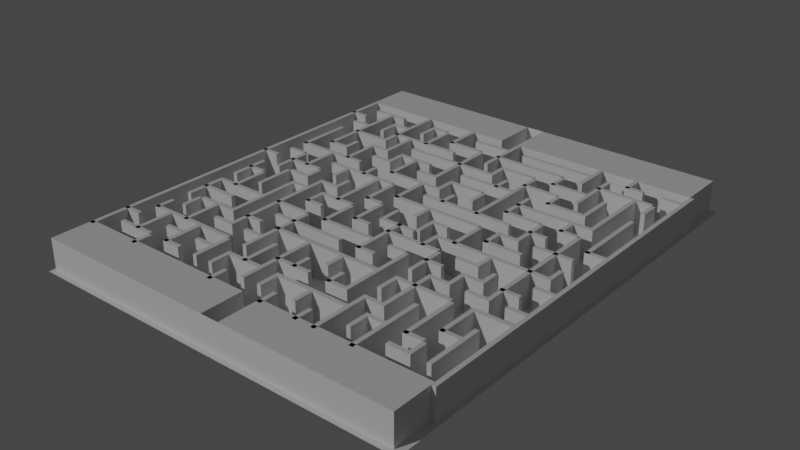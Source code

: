 # Source: maze.blend  (saved by Blender 3.2.14; exported with 4.5.12 LTS)
import bpy
from mathutils import Matrix  # noqa: F401  (used for matrix-valued properties, if any)

bpy.ops.wm.read_factory_settings(use_empty=True)
scene = bpy.context.scene
scene.name = 'Scene'

# ---- node groups
ng_auto_smooth = bpy.data.node_groups.new('Auto Smooth', 'GeometryNodeTree')
_s = ng_auto_smooth.interface.new_socket(name='Geometry', in_out='OUTPUT', socket_type='NodeSocketGeometry')
_s = ng_auto_smooth.interface.new_socket(name='Geometry', in_out='INPUT', socket_type='NodeSocketGeometry')
_s = ng_auto_smooth.interface.new_socket(name='Angle', in_out='INPUT', socket_type='NodeSocketFloat')
_s.subtype = 'ANGLE'
_s.min_value = 0.0
_s.max_value = 3.142
ng_auto_smooth.is_modifier = True
_N = ng_auto_smooth.nodes; _L = ng_auto_smooth.links
n0 = _N.new('NodeGroupOutput'); n0.name = 'Group Output'; n0.location = (480, -100)
n1 = _N.new('NodeGroupInput'); n1.name = 'Group Input'; n1.location = (-420, -300)
n2 = _N.new('NodeGroupInput'); n2.name = 'Group Input.001'; n2.location = (-60, -100)
n3 = _N.new('GeometryNodeSetShadeSmooth'); n3.name = 'Set Shade Smooth'; n3.location = (120, -100)
n3.domain = 'EDGE'
n4 = _N.new('GeometryNodeSetShadeSmooth'); n4.name = 'Set Shade Smooth.001'; n4.location = (300, -100)
n5 = _N.new('GeometryNodeInputMeshEdgeAngle'); n5.name = 'Edge Angle'; n5.location = (-420, -220)
n6 = _N.new('GeometryNodeInputEdgeSmooth'); n6.name = 'Is Edge Smooth'; n6.location = (-60, -160)
n7 = _N.new('GeometryNodeInputShadeSmooth'); n7.name = 'Is Face Smooth'; n7.location = (-240, -340)
n8 = _N.new('FunctionNodeBooleanMath'); n8.name = 'Boolean Math'; n8.location = (-60, -220)
n9 = _N.new('FunctionNodeCompare'); n9.name = 'Compare'; n9.location = (-240, -180)
n9.operation = 'LESS_EQUAL'
_L.new(n5.outputs[0], n9.inputs[0])
_L.new(n4.outputs[0], n0.inputs[0])
_L.new(n1.outputs[1], n9.inputs[1])
_L.new(n9.outputs[0], n8.inputs[0])
_L.new(n7.outputs[0], n8.inputs[1])
_L.new(n2.outputs[0], n3.inputs[0])
_L.new(n6.outputs[0], n3.inputs[1])
_L.new(n3.outputs[0], n4.inputs[0])
_L.new(n8.outputs[0], n3.inputs[2])
n0.is_active_output = True

# ---- world
world_world = bpy.data.worlds.new('World'); scene.world = world_world
world_world.use_nodes = True; world_world.node_tree.nodes.clear()
_N = world_world.node_tree.nodes; _L = world_world.node_tree.links
n0 = _N.new('ShaderNodeOutputWorld'); n0.name = 'World Output'; n0.location = (300, 300)
n1 = _N.new('ShaderNodeBackground'); n1.name = 'Background'; n1.location = (10, 300)
n1.inputs[0].default_value = (0.05088, 0.05088, 0.05088, 1.0)
_L.new(n1.outputs[0], n0.inputs[0])
n0.is_active_output = True
world_world.color = (0.05088, 0.05088, 0.05088)
world_world.use_sun_shadow = False
world_world.sun_shadow_jitter_overblur = 0.0

# ---- lights
light_sun = bpy.data.lights.new('Sun', 'SUN')
light_sun.transmission_factor = 0.0
light_sun.energy = 1.0
light_sun.shadow_soft_size = 0.125

# ---- meshes
me_mesh_1329 = bpy.data.meshes.new('Mesh.1329')
me_mesh_1329.from_pydata([(-0.03166, 0.001082, 1.836e-08), (-0.03267, 0.001082, 1.836e-08), (-0.03166, -0.007947, 1.836e-08), (-0.03267, -0.007947, 1.836e-08), (-0.04522, 0.04723, 1.836e-08), (-0.04522, 0.04622, 1.836e-08), (-0.00458, 0.04723, 1.836e-08), (-0.00458, 0.04622, 1.836e-08), (-6.405e-05, 0.04723, 1.836e-08), (-6.405e-05, 0.04622, 1.836e-08), (0.04509, 0.04723, 1.836e-08), (0.04509, 0.04622, 1.836e-08), (-0.0407, 0.04271, 1.836e-08), (-0.0407, 0.0417, 1.836e-08), (-0.03167, 0.04271, 1.836e-08), (-0.03167, 0.0417, 1.836e-08), (-0.02264, 0.04271, 1.836e-08), (-0.02264, 0.0417, 1.836e-08), (-0.01813, 0.04271, 1.836e-08), (-0.01813, 0.0417, 1.836e-08), (-0.009095, 0.04271, 1.836e-08), (-0.009095, 0.0417, 1.836e-08), (-6.405e-05, 0.04271, 1.836e-08), (-6.405e-05, 0.0417, 1.836e-08), (0.004452, 0.04271, 1.836e-08), (0.004452, 0.0417, 1.836e-08), (0.02251, 0.04271, 1.836e-08), (0.02251, 0.0417, 1.836e-08), (0.03155, 0.04271, 1.836e-08), (0.03155, 0.0417, 1.836e-08), (0.03606, 0.04271, 1.836e-08), (0.03606, 0.0417, 1.836e-08), (0.04058, 0.04271, 1.836e-08), (0.04058, 0.0417, 1.836e-08), (0.04509, 0.04271, 1.836e-08), (0.04509, 0.0417, 1.836e-08), (-0.04522, 0.0382, 1.836e-08), (-0.04522, 0.03719, 1.836e-08), (-0.0407, 0.0382, 1.836e-08), (-0.0407, 0.03719, 1.836e-08), (-0.03167, 0.0382, 1.836e-08), (-0.03167, 0.03719, 1.836e-08), (-0.02716, 0.0382, 1.836e-08), (-0.02716, 0.03719, 1.836e-08), (-0.01361, 0.0382, 1.836e-08), (-0.01361, 0.03719, 1.836e-08), (-0.00458, 0.0382, 1.836e-08), (-0.00458, 0.03719, 1.836e-08), (-6.405e-05, 0.0382, 1.836e-08), (-6.405e-05, 0.03719, 1.836e-08), (0.018, 0.0382, 1.836e-08), (0.018, 0.03719, 1.836e-08), (0.02703, 0.0382, 1.836e-08), (0.02703, 0.03719, 1.836e-08), (0.04058, 0.0382, 1.836e-08), (0.04058, 0.03719, 1.836e-08), (-0.0407, 0.03368, 1.836e-08), (-0.0407, 0.03267, 1.836e-08), (-0.03619, 0.03368, 1.836e-08), (-0.03619, 0.03267, 1.836e-08), (-0.02716, 0.03368, 1.836e-08), (-0.02716, 0.03267, 1.836e-08), (-0.009095, 0.03368, 1.836e-08), (-0.009095, 0.03267, 1.836e-08), (0.004452, 0.03368, 1.836e-08), (0.004452, 0.03267, 1.836e-08), (0.01348, 0.03368, 1.836e-08), (0.01348, 0.03267, 1.836e-08), (0.018, 0.03368, 1.836e-08), (0.018, 0.03267, 1.836e-08), (0.02703, 0.03368, 1.836e-08), (0.02703, 0.03267, 1.836e-08), (-0.03619, 0.02917, 1.836e-08), (-0.03619, 0.02816, 1.836e-08), (-0.02716, 0.02917, 1.836e-08), (-0.02716, 0.02816, 1.836e-08), (-0.01813, 0.02917, 1.836e-08), (-0.01813, 0.02816, 1.836e-08), (0.004452, 0.02917, 1.836e-08), (0.004452, 0.02816, 1.836e-08), (0.01348, 0.02917, 1.836e-08), (0.01348, 0.02816, 1.836e-08), (0.02251, 0.02917, 1.836e-08), (0.02251, 0.02816, 1.836e-08), (-0.02716, 0.02466, 1.836e-08), (-0.02716, 0.02365, 1.836e-08), (-0.02264, 0.02466, 1.836e-08), (-0.02264, 0.02365, 1.836e-08), (-0.01813, 0.02466, 1.836e-08), (-0.01813, 0.02365, 1.836e-08), (-0.009095, 0.02466, 1.836e-08), (-0.009095, 0.02365, 1.836e-08), (-6.405e-05, 0.02466, 1.836e-08), (-6.405e-05, 0.02365, 1.836e-08), (0.01348, 0.02466, 1.836e-08), (0.01348, 0.02365, 1.836e-08), (0.02251, 0.02466, 1.836e-08), (0.02251, 0.02365, 1.836e-08), (0.03155, 0.02466, 1.836e-08), (0.03155, 0.02365, 1.836e-08), (-0.03619, 0.02014, 1.836e-08), (-0.03619, 0.01913, 1.836e-08), (-0.03167, 0.02014, 1.836e-08), (-0.03167, 0.01913, 1.836e-08), (-0.02264, 0.02014, 1.836e-08), (-0.02264, 0.01913, 1.836e-08), (-0.01813, 0.02014, 1.836e-08), (-0.01813, 0.01913, 1.836e-08), (-0.009095, 0.02014, 1.836e-08), (-0.009095, 0.01913, 1.836e-08), (-0.00458, 0.02014, 1.836e-08), (-0.00458, 0.01913, 1.836e-08), (-6.405e-05, 0.02014, 1.836e-08), (-6.405e-05, 0.01913, 1.836e-08), (0.008967, 0.02014, 1.836e-08), (0.008967, 0.01913, 1.836e-08), (0.018, 0.02014, 1.836e-08), (0.018, 0.01913, 1.836e-08), (0.03606, 0.02014, 1.836e-08), (0.03606, 0.01913, 1.836e-08), (-0.0407, 0.01563, 1.836e-08), (-0.0407, 0.01462, 1.836e-08), (-0.02264, 0.01563, 1.836e-08), (-0.02264, 0.01462, 1.836e-08), (-0.01361, 0.01563, 1.836e-08), (-0.01361, 0.01462, 1.836e-08), (-6.405e-05, 0.01563, 1.836e-08), (-6.405e-05, 0.01462, 1.836e-08), (0.018, 0.01563, 1.836e-08), (0.018, 0.01462, 1.836e-08), (0.02703, 0.01563, 1.836e-08), (0.02703, 0.01462, 1.836e-08), (0.03155, 0.01563, 1.836e-08), (0.03155, 0.01462, 1.836e-08), (0.03606, 0.01563, 1.836e-08), (0.03606, 0.01462, 1.836e-08), (-0.0407, 0.01111, 1.836e-08), (-0.0407, 0.0101, 1.836e-08), (-0.03619, 0.01111, 1.836e-08), (-0.03619, 0.0101, 1.836e-08), (-0.02716, 0.01111, 1.836e-08), (-0.02716, 0.0101, 1.836e-08), (-0.009095, 0.01111, 1.836e-08), (-0.009095, 0.0101, 1.836e-08), (-6.405e-05, 0.01111, 1.836e-08), (-6.405e-05, 0.0101, 1.836e-08), (0.02251, 0.01111, 1.836e-08), (0.02251, 0.0101, 1.836e-08), (0.02703, 0.01111, 1.836e-08), (0.02703, 0.0101, 1.836e-08), (0.03155, 0.01111, 1.836e-08), (0.03155, 0.0101, 1.836e-08), (0.04058, 0.01111, 1.836e-08), (0.04058, 0.0101, 1.836e-08), (0.04509, 0.01111, 1.836e-08), (0.04509, 0.0101, 1.836e-08), (-0.04522, 0.006597, 1.836e-08), (-0.04522, 0.005587, 1.836e-08), (-0.0407, 0.006597, 1.836e-08), (-0.0407, 0.005587, 1.836e-08), (-0.03619, 0.006597, 1.836e-08), (-0.03619, 0.005587, 1.836e-08), (-0.02716, 0.006597, 1.836e-08), (-0.02716, 0.005587, 1.836e-08), (-0.00458, 0.006597, 1.836e-08), (-0.00458, 0.005587, 1.836e-08), (0.018, 0.006597, 1.836e-08), (0.018, 0.005587, 1.836e-08), (0.02251, 0.006597, 1.836e-08), (0.02251, 0.005587, 1.836e-08), (0.02703, 0.006597, 1.836e-08), (0.02703, 0.005587, 1.836e-08), (0.03155, 0.006597, 1.836e-08), (0.03155, 0.005587, 1.836e-08), (0.04058, 0.006597, 1.836e-08), (0.04058, 0.005587, 1.836e-08), (-0.03167, 0.002082, 1.836e-08), (-0.03167, 0.001072, 1.836e-08), (-0.02716, 0.002082, 1.836e-08), (-0.02716, 0.001072, 1.836e-08), (-0.02264, 0.002082, 1.836e-08), (-0.02264, 0.001072, 1.836e-08), (-0.01813, 0.002082, 1.836e-08), (-0.01813, 0.001072, 1.836e-08), (-0.009095, 0.002082, 1.836e-08), (-0.009095, 0.001072, 1.836e-08), (-0.00458, 0.002082, 1.836e-08), (-0.00458, 0.001072, 1.836e-08), (0.008967, 0.002082, 1.836e-08), (0.008967, 0.001072, 1.836e-08), (0.01348, 0.002082, 1.836e-08), (0.01348, 0.001072, 1.836e-08), (0.02251, 0.002082, 1.836e-08), (0.02251, 0.001072, 1.836e-08), (0.03155, 0.002082, 1.836e-08), (0.03155, 0.001072, 1.836e-08), (-0.0407, -0.002433, 1.836e-08), (-0.0407, -0.003443, 1.836e-08), (-0.03619, -0.002433, 1.836e-08), (-0.03619, -0.003443, 1.836e-08), (-0.02716, -0.002433, 1.836e-08), (-0.02716, -0.003443, 1.836e-08), (-0.02264, -0.002433, 1.836e-08), (-0.02264, -0.003443, 1.836e-08), (-0.01813, -0.002433, 1.836e-08), (-0.01813, -0.003443, 1.836e-08), (-0.009095, -0.002433, 1.836e-08), (-0.009095, -0.003443, 1.836e-08), (-6.405e-05, -0.003423, 1.836e-08), (-6.405e-05, -0.004433, 1.836e-08), (0.008967, -0.003423, 1.836e-08), (0.008967, -0.004433, 1.836e-08), (0.01348, -0.002433, 1.836e-08), (0.01348, -0.003443, 1.836e-08), (0.04058, -0.002433, 1.836e-08), (0.04058, -0.003443, 1.836e-08), (-0.01813, -0.006947, 1.836e-08), (-0.01813, -0.007957, 1.836e-08), (-0.01361, -0.006947, 1.836e-08), (-0.01361, -0.007957, 1.836e-08), (-0.00458, -0.006947, 1.836e-08), (-0.00458, -0.007957, 1.836e-08), (-6.405e-05, -0.006947, 1.836e-08), (-6.405e-05, -0.007957, 1.836e-08), (0.004452, -0.006947, 1.836e-08), (0.004452, -0.007957, 1.836e-08), (0.018, -0.006947, 1.836e-08), (0.018, -0.007957, 1.836e-08), (0.02251, -0.006947, 1.836e-08), (0.02251, -0.007957, 1.836e-08), (0.02703, -0.006947, 1.836e-08), (0.02703, -0.007957, 1.836e-08), (0.04058, -0.006947, 1.836e-08), (0.04058, -0.007957, 1.836e-08), (0.04509, -0.006947, 1.836e-08), (0.04509, -0.007957, 1.836e-08), (-0.0407, -0.01146, 1.836e-08), (-0.0407, -0.01247, 1.836e-08), (-0.02716, -0.01146, 1.836e-08), (-0.02716, -0.01247, 1.836e-08), (-0.02264, -0.01146, 1.836e-08), (-0.02264, -0.01247, 1.836e-08), (-0.01361, -0.01146, 1.836e-08), (-0.01361, -0.01247, 1.836e-08), (-0.009095, -0.01146, 1.836e-08), (-0.009095, -0.01247, 1.836e-08), (0.004452, -0.01146, 1.836e-08), (0.004452, -0.01247, 1.836e-08), (0.008967, -0.01146, 1.836e-08), (0.008967, -0.01247, 1.836e-08), (0.01348, -0.01146, 1.836e-08), (0.01348, -0.01247, 1.836e-08), (0.018, -0.01146, 1.836e-08), (0.018, -0.01247, 1.836e-08), (0.02251, -0.01146, 1.836e-08), (0.02251, -0.01247, 1.836e-08), (0.02703, -0.01146, 1.836e-08), (0.02703, -0.01247, 1.836e-08), (0.03155, -0.01146, 1.836e-08), (0.03155, -0.01247, 1.836e-08), (0.03606, -0.01146, 1.836e-08), (0.03606, -0.01247, 1.836e-08), (0.04058, -0.01146, 1.836e-08), (0.04058, -0.01247, 1.836e-08), (-0.0407, -0.01598, 1.836e-08), (-0.0407, -0.01699, 1.836e-08), (-0.03167, -0.01598, 1.836e-08), (-0.03167, -0.01699, 1.836e-08), (-0.01813, -0.01598, 1.836e-08), (-0.01813, -0.01699, 1.836e-08), (-6.405e-05, -0.01598, 1.836e-08), (-6.405e-05, -0.01699, 1.836e-08), (0.004452, -0.01598, 1.836e-08), (0.004452, -0.01699, 1.836e-08), (0.008967, -0.01598, 1.836e-08), (0.008967, -0.01699, 1.836e-08), (0.02251, -0.01598, 1.836e-08), (0.02251, -0.01699, 1.836e-08), (0.02703, -0.01598, 1.836e-08), (0.02703, -0.01699, 1.836e-08), (0.03155, -0.01598, 1.836e-08), (0.03155, -0.01699, 1.836e-08), (0.03606, -0.01598, 1.836e-08), (0.03606, -0.01699, 1.836e-08), (0.04058, -0.01598, 1.836e-08), (0.04058, -0.01699, 1.836e-08), (0.04509, -0.01598, 1.836e-08), (0.04509, -0.01699, 1.836e-08), (-0.03619, -0.02049, 1.836e-08), (-0.03619, -0.0215, 1.836e-08), (-0.02716, -0.02049, 1.836e-08), (-0.02716, -0.0215, 1.836e-08), (-0.02264, -0.02049, 1.836e-08), (-0.02264, -0.0215, 1.836e-08), (-0.01813, -0.02049, 1.836e-08), (-0.01813, -0.0215, 1.836e-08), (-0.01361, -0.02049, 1.836e-08), (-0.01361, -0.0215, 1.836e-08), (0.01348, -0.02049, 1.836e-08), (0.01348, -0.0215, 1.836e-08), (0.018, -0.02049, 1.836e-08), (0.018, -0.0215, 1.836e-08), (0.03155, -0.02049, 1.836e-08), (0.03155, -0.0215, 1.836e-08), (0.03606, -0.02049, 1.836e-08), (0.03606, -0.0215, 1.836e-08), (0.04509, -0.02049, 1.836e-08), (0.04509, -0.0215, 1.836e-08), (-0.02716, -0.02501, 1.836e-08), (-0.02716, -0.02602, 1.836e-08), (-0.02264, -0.02501, 1.836e-08), (-0.02264, -0.02602, 1.836e-08), (-0.01813, -0.02501, 1.836e-08), (-0.01813, -0.02602, 1.836e-08), (-0.01361, -0.02501, 1.836e-08), (-0.01361, -0.02602, 1.836e-08), (-0.0407, -0.02952, 1.836e-08), (-0.0407, -0.03053, 1.836e-08), (-0.01813, -0.02952, 1.836e-08), (-0.01813, -0.03053, 1.836e-08), (-0.00458, -0.02952, 1.836e-08), (-0.00458, -0.03053, 1.836e-08), (0.004452, -0.02952, 1.836e-08), (0.004452, -0.03053, 1.836e-08), (0.008967, -0.02952, 1.836e-08), (0.008967, -0.03053, 1.836e-08), (0.01348, -0.02952, 1.836e-08), (0.01348, -0.03053, 1.836e-08), (0.018, -0.02952, 1.836e-08), (0.018, -0.03053, 1.836e-08), (0.02251, -0.02952, 1.836e-08), (0.02251, -0.03053, 1.836e-08), (0.03606, -0.02952, 1.836e-08), (0.03606, -0.03053, 1.836e-08), (0.04058, -0.02952, 1.836e-08), (0.04058, -0.03053, 1.836e-08), (-0.04522, -0.03404, 1.836e-08), (-0.04522, -0.03505, 1.836e-08), (-0.0407, -0.03404, 1.836e-08), (-0.0407, -0.03505, 1.836e-08), (-0.03167, -0.03404, 1.836e-08), (-0.03167, -0.03505, 1.836e-08), (-0.02716, -0.03404, 1.836e-08), (-0.02716, -0.03505, 1.836e-08), (-0.02264, -0.03404, 1.836e-08), (-0.02264, -0.03505, 1.836e-08), (-0.01813, -0.03404, 1.836e-08), (-0.01813, -0.03505, 1.836e-08), (-0.01361, -0.03404, 1.836e-08), (-0.01361, -0.03505, 1.836e-08), (-0.00458, -0.03404, 1.836e-08), (-0.00458, -0.03505, 1.836e-08), (-6.405e-05, -0.03404, 1.836e-08), (-6.405e-05, -0.03505, 1.836e-08), (0.018, -0.03404, 1.836e-08), (0.018, -0.03505, 1.836e-08), (0.02251, -0.03404, 1.836e-08), (0.02251, -0.03505, 1.836e-08), (0.02703, -0.03404, 1.836e-08), (0.02703, -0.03505, 1.836e-08), (0.03155, -0.03404, 1.836e-08), (0.03155, -0.03505, 1.836e-08), (0.03606, -0.03404, 1.836e-08), (0.03606, -0.03505, 1.836e-08), (-0.0407, -0.03855, 1.836e-08), (-0.0407, -0.03956, 1.836e-08), (-0.03167, -0.03855, 1.836e-08), (-0.03167, -0.03956, 1.836e-08), (-0.02716, -0.03855, 1.836e-08), (-0.02716, -0.03956, 1.836e-08), (-0.02264, -0.03855, 1.836e-08), (-0.02264, -0.03956, 1.836e-08), (0.03155, -0.03855, 1.836e-08), (0.03155, -0.03956, 1.836e-08), (0.03606, -0.03855, 1.836e-08), (0.03606, -0.03956, 1.836e-08), (-0.04522, -0.04306, 1.836e-08), (-0.04522, -0.04407, 1.836e-08), (-6.405e-05, -0.04306, 1.836e-08), (-6.405e-05, -0.04407, 1.836e-08), (0.004452, -0.04306, 1.836e-08), (0.004452, -0.04407, 1.836e-08), (0.04509, -0.04306, 1.836e-08), (0.04509, -0.04407, 1.836e-08), (-0.04422, 0.04623, 1.836e-08), (-0.04523, 0.04623, 1.836e-08), (-0.04422, -0.04406, 1.836e-08), (-0.04523, -0.04406, 1.836e-08), (-0.0397, 0.02817, 1.836e-08), (-0.04071, 0.02817, 1.836e-08), (-0.0397, 0.01463, 1.836e-08), (-0.04071, 0.01463, 1.836e-08), (-0.0397, 0.001082, 1.836e-08), (-0.04071, 0.001082, 1.836e-08), (-0.0397, -0.007947, 1.836e-08), (-0.04071, -0.007947, 1.836e-08), (-0.0397, -0.01246, 1.836e-08), (-0.04071, -0.01246, 1.836e-08), (-0.0397, -0.02149, 1.836e-08), (-0.04071, -0.02149, 1.836e-08), (-0.0397, -0.02601, 1.836e-08), (-0.04071, -0.02601, 1.836e-08), (-0.0397, -0.03052, 1.836e-08), (-0.04071, -0.03052, 1.836e-08), (-0.03519, 0.04171, 1.836e-08), (-0.0362, 0.04171, 1.836e-08), (-0.03519, 0.01914, 1.836e-08), (-0.0362, 0.01914, 1.836e-08), (-0.03519, 0.01011, 1.836e-08), (-0.0362, 0.01011, 1.836e-08), (-0.03519, 0.001082, 1.836e-08), (-0.0362, 0.001082, 1.836e-08), (-0.03519, -0.003433, 1.836e-08), (-0.0362, -0.003433, 1.836e-08), (-0.03519, -0.01246, 1.836e-08), (-0.0362, -0.01246, 1.836e-08), (-0.03618, -0.02149, 1.836e-08), (-0.03719, -0.02149, 1.836e-08), (-0.03618, -0.02601, 1.836e-08), (-0.03719, -0.02601, 1.836e-08), (-0.03519, -0.03052, 1.836e-08), (-0.0362, -0.03052, 1.836e-08), (-0.03519, -0.03955, 1.836e-08), (-0.0362, -0.03955, 1.836e-08), (-0.03067, 0.0372, 1.836e-08), (-0.03168, 0.0372, 1.836e-08), (-0.03067, 0.03268, 1.836e-08), (-0.03168, 0.03268, 1.836e-08), (-0.03067, 0.02366, 1.836e-08), (-0.03168, 0.02366, 1.836e-08), (-0.03067, 0.01914, 1.836e-08), (-0.03168, 0.01914, 1.836e-08), (-0.03067, 0.01463, 1.836e-08), (-0.03168, 0.01463, 1.836e-08), (-0.03067, 0.005597, 1.836e-08), (-0.03168, 0.005597, 1.836e-08), (-0.03067, -0.02149, 1.836e-08), (-0.03168, -0.02149, 1.836e-08), (-0.03067, -0.03052, 1.836e-08), (-0.03168, -0.03052, 1.836e-08), (-0.03067, -0.03955, 1.836e-08), (-0.03168, -0.03955, 1.836e-08), (-0.03067, -0.04406, 1.836e-08), (-0.03168, -0.04406, 1.836e-08), (-0.02616, 0.04623, 1.836e-08), (-0.02717, 0.04623, 1.836e-08), (-0.02616, 0.02817, 1.836e-08), (-0.02717, 0.02817, 1.836e-08), (-0.02616, 0.02366, 1.836e-08), (-0.02717, 0.02366, 1.836e-08), (-0.02616, 0.01463, 1.836e-08), (-0.02717, 0.01463, 1.836e-08), (-0.02616, 0.005597, 1.836e-08), (-0.02717, 0.005597, 1.836e-08), (-0.02616, 0.001082, 1.836e-08), (-0.02717, 0.001082, 1.836e-08), (-0.02616, -0.003433, 1.836e-08), (-0.02717, -0.003433, 1.836e-08), (-0.02616, -0.02149, 1.836e-08), (-0.02717, -0.02149, 1.836e-08), (-0.02616, -0.03052, 1.836e-08), (-0.02717, -0.03052, 1.836e-08), (-0.02616, -0.03955, 1.836e-08), (-0.02717, -0.03955, 1.836e-08), (-0.02164, 0.04171, 1.836e-08), (-0.02265, 0.04171, 1.836e-08), (-0.02164, 0.0372, 1.836e-08), (-0.02265, 0.0372, 1.836e-08), (-0.02164, 0.03268, 1.836e-08), (-0.02265, 0.03268, 1.836e-08), (-0.02164, 0.02366, 1.836e-08), (-0.02265, 0.02366, 1.836e-08), (-0.02164, 0.01011, 1.836e-08), (-0.02265, 0.01011, 1.836e-08), (-0.02164, 0.005597, 1.836e-08), (-0.02265, 0.005597, 1.836e-08), (-0.02164, 0.001082, 1.836e-08), (-0.02265, 0.001082, 1.836e-08), (-0.02164, -0.02601, 1.836e-08), (-0.02265, -0.02601, 1.836e-08), (-0.01713, 0.04171, 1.836e-08), (-0.01814, 0.04171, 1.836e-08), (-0.01713, 0.03268, 1.836e-08), (-0.01814, 0.03268, 1.836e-08), (-0.01713, 0.02366, 1.836e-08), (-0.01814, 0.02366, 1.836e-08), (-0.01713, 0.01914, 1.836e-08), (-0.01814, 0.01914, 1.836e-08), (-0.01713, 0.01463, 1.836e-08), (-0.01814, 0.01463, 1.836e-08), (-0.01713, 0.01011, 1.836e-08), (-0.01814, 0.01011, 1.836e-08), (-0.01713, 0.005597, 1.836e-08), (-0.01814, 0.005597, 1.836e-08), (-0.01713, 0.001082, 1.836e-08), (-0.01814, 0.001082, 1.836e-08), (-0.01713, -0.003433, 1.836e-08), (-0.01814, -0.003433, 1.836e-08), (-0.01713, -0.007947, 1.836e-08), (-0.01814, -0.007947, 1.836e-08), (-0.01713, -0.03052, 1.836e-08), (-0.01814, -0.03052, 1.836e-08), (-0.01713, -0.03955, 1.836e-08), (-0.01814, -0.03955, 1.836e-08), (-0.01261, 0.04623, 1.836e-08), (-0.01362, 0.04623, 1.836e-08), (-0.01261, 0.0372, 1.836e-08), (-0.01362, 0.0372, 1.836e-08), (-0.01261, 0.02366, 1.836e-08), (-0.01362, 0.02366, 1.836e-08), (-0.01261, 0.01463, 1.836e-08), (-0.01362, 0.01463, 1.836e-08), (-0.01261, 0.01011, 1.836e-08), (-0.01362, 0.01011, 1.836e-08), (-0.01261, -0.003433, 1.836e-08), (-0.01362, -0.003433, 1.836e-08), (-0.01261, -0.01246, 1.836e-08), (-0.01362, -0.01246, 1.836e-08), (-0.01261, -0.03052, 1.836e-08), (-0.01362, -0.03052, 1.836e-08), (-0.01261, -0.03504, 1.836e-08), (-0.01362, -0.03504, 1.836e-08), (-0.01261, -0.03955, 1.836e-08), (-0.01362, -0.03955, 1.836e-08), (-0.008095, 0.01011, 1.836e-08), (-0.009105, 0.01011, 1.836e-08), (-0.008095, 0.001082, 1.836e-08), (-0.009105, 0.001082, 1.836e-08), (-0.008095, -0.003433, 1.836e-08), (-0.009105, -0.003433, 1.836e-08), (-0.008095, -0.01246, 1.836e-08), (-0.009105, -0.01246, 1.836e-08), (-0.008095, -0.02601, 1.836e-08), (-0.009105, -0.02601, 1.836e-08), (-0.008095, -0.03504, 1.836e-08), (-0.009105, -0.03504, 1.836e-08), (-0.008095, -0.03955, 1.836e-08), (-0.009105, -0.03955, 1.836e-08), (-0.008095, -0.04406, 1.836e-08), (-0.009105, -0.04406, 1.836e-08), (-0.00358, 0.0372, 1.836e-08), (-0.00459, 0.0372, 1.836e-08), (-0.00358, 0.01914, 1.836e-08), (-0.00459, 0.01914, 1.836e-08), (-0.00358, 0.01463, 1.836e-08), (-0.00459, 0.01463, 1.836e-08), (-0.00358, 0.005597, 1.836e-08), (-0.00459, 0.005597, 1.836e-08), (-0.00358, 0.001082, 1.836e-08), (-0.00459, 0.001082, 1.836e-08), (-0.00358, -0.007947, 1.836e-08), (-0.00459, -0.007947, 1.836e-08), (-0.00358, -0.02149, 1.836e-08), (-0.00459, -0.02149, 1.836e-08), (-0.00358, -0.03955, 1.836e-08), (-0.00459, -0.03955, 1.836e-08), (0.0009359, 0.04623, 1.836e-08), (-7.405e-05, 0.04623, 1.836e-08), (0.0009359, 0.03268, 1.836e-08), (-7.405e-05, 0.03268, 1.836e-08), (0.0009359, 0.01914, 1.836e-08), (-7.405e-05, 0.01914, 1.836e-08), (0.0009359, 0.01463, 1.836e-08), (-7.405e-05, 0.01463, 1.836e-08), (0.0009359, 0.001082, 1.836e-08), (-7.405e-05, 0.001082, 1.836e-08), (0.0009359, -0.003433, 1.836e-08), (-7.405e-05, -0.003433, 1.836e-08), (0.0009359, -0.02601, 1.836e-08), (-7.405e-05, -0.02601, 1.836e-08), (0.0009359, -0.03052, 1.836e-08), (-7.405e-05, -0.03052, 1.836e-08), (0.0009359, -0.03504, 1.836e-08), (-7.405e-05, -0.03504, 1.836e-08), (0.0009359, -0.03955, 1.836e-08), (-7.405e-05, -0.03955, 1.836e-08), (0.005452, 0.03268, 1.836e-08), (0.004442, 0.03268, 1.836e-08), (0.005452, 0.02817, 1.836e-08), (0.004442, 0.02817, 1.836e-08), (0.005452, 0.01463, 1.836e-08), (0.004442, 0.01463, 1.836e-08), (0.005452, 0.01011, 1.836e-08), (0.004442, 0.01011, 1.836e-08), (0.005452, 0.005597, 1.836e-08), (0.004442, 0.005597, 1.836e-08), (0.005452, 0.001082, 1.836e-08), (0.004442, 0.001082, 1.836e-08), (0.005452, -0.003433, 1.836e-08), (0.004442, -0.003433, 1.836e-08), (0.005452, -0.01698, 1.836e-08), (0.004442, -0.01698, 1.836e-08), (0.005452, -0.02149, 1.836e-08), (0.004442, -0.02149, 1.836e-08), (0.005452, -0.02601, 1.836e-08), (0.004442, -0.02601, 1.836e-08), (0.005452, -0.03955, 1.836e-08), (0.004442, -0.03955, 1.836e-08), (0.005452, -0.04406, 1.836e-08), (0.004442, -0.04406, 1.836e-08), (0.009967, 0.02817, 1.836e-08), (0.008957, 0.02817, 1.836e-08), (0.009967, 0.02366, 1.836e-08), (0.008957, 0.02366, 1.836e-08), (0.009967, 0.01914, 1.836e-08), (0.008957, 0.01914, 1.836e-08), (0.009967, 0.01463, 1.836e-08), (0.008957, 0.01463, 1.836e-08), (0.009967, 0.001082, 1.836e-08), (0.008957, 0.001082, 1.836e-08), (0.009967, -0.003433, 1.836e-08), (0.008957, -0.003433, 1.836e-08), (0.009967, -0.02601, 1.836e-08), (0.008957, -0.02601, 1.836e-08), (0.009967, -0.03052, 1.836e-08), (0.008957, -0.03052, 1.836e-08), (0.009967, -0.03504, 1.836e-08), (0.008957, -0.03504, 1.836e-08), (0.009967, -0.03955, 1.836e-08), (0.008957, -0.03955, 1.836e-08), (0.01448, 0.03268, 1.836e-08), (0.01347, 0.03268, 1.836e-08), (0.01448, 0.01011, 1.836e-08), (0.01347, 0.01011, 1.836e-08), (0.01448, -0.003433, 1.836e-08), (0.01347, -0.003433, 1.836e-08), (0.01448, -0.007947, 1.836e-08), (0.01347, -0.007947, 1.836e-08), (0.01448, -0.01246, 1.836e-08), (0.01347, -0.01246, 1.836e-08), (0.01448, -0.03052, 1.836e-08), (0.01347, -0.03052, 1.836e-08), (0.01448, -0.03955, 1.836e-08), (0.01347, -0.03955, 1.836e-08), (0.01448, -0.04406, 1.836e-08), (0.01347, -0.04406, 1.836e-08), (0.019, 0.0372, 1.836e-08), (0.01799, 0.0372, 1.836e-08), (0.019, 0.03268, 1.836e-08), (0.01799, 0.03268, 1.836e-08), (0.019, 0.02366, 1.836e-08), (0.01799, 0.02366, 1.836e-08), (0.019, 0.01463, 1.836e-08), (0.01799, 0.01463, 1.836e-08), (0.019, 0.005597, 1.836e-08), (0.01799, 0.005597, 1.836e-08), (0.019, -0.003433, 1.836e-08), (0.01799, -0.003433, 1.836e-08), (0.019, -0.007947, 1.836e-08), (0.01799, -0.007947, 1.836e-08), (0.019, -0.01698, 1.836e-08), (0.01799, -0.01698, 1.836e-08), (0.019, -0.02149, 1.836e-08), (0.01799, -0.02149, 1.836e-08), (0.019, -0.02601, 1.836e-08), (0.01799, -0.02601, 1.836e-08), (0.019, -0.03052, 1.836e-08), (0.01799, -0.03052, 1.836e-08), (0.019, -0.04406, 1.836e-08), (0.01799, -0.04406, 1.836e-08), (0.02351, 0.04623, 1.836e-08), (0.0225, 0.04623, 1.836e-08), (0.02351, 0.0372, 1.836e-08), (0.0225, 0.0372, 1.836e-08), (0.02351, 0.02817, 1.836e-08), (0.0225, 0.02817, 1.836e-08), (0.02351, 0.02366, 1.836e-08), (0.0225, 0.02366, 1.836e-08), (0.02351, 0.005597, 1.836e-08), (0.0225, 0.005597, 1.836e-08), (0.02351, 0.001082, 1.836e-08), (0.0225, 0.001082, 1.836e-08), (0.02351, -0.01698, 1.836e-08), (0.0225, -0.01698, 1.836e-08), (0.02351, -0.03052, 1.836e-08), (0.0225, -0.03052, 1.836e-08), (0.02351, -0.03504, 1.836e-08), (0.0225, -0.03504, 1.836e-08), (0.02351, -0.03955, 1.836e-08), (0.0225, -0.03955, 1.836e-08), (0.02803, 0.04171, 1.836e-08), (0.02702, 0.04171, 1.836e-08), (0.02803, 0.02817, 1.836e-08), (0.02702, 0.02817, 1.836e-08), (0.02803, 0.01463, 1.836e-08), (0.02702, 0.01463, 1.836e-08), (0.02803, 0.005597, 1.836e-08), (0.02702, 0.005597, 1.836e-08), (0.02803, -0.003433, 1.836e-08), (0.02702, -0.003433, 1.836e-08), (0.02803, -0.007947, 1.836e-08), (0.02702, -0.007947, 1.836e-08), (0.02803, -0.01246, 1.836e-08), (0.02702, -0.01246, 1.836e-08), (0.02803, -0.01698, 1.836e-08), (0.02702, -0.01698, 1.836e-08), (0.02803, -0.02601, 1.836e-08), (0.02702, -0.02601, 1.836e-08), (0.02803, -0.04406, 1.836e-08), (0.02702, -0.04406, 1.836e-08), (0.03255, 0.04623, 1.836e-08), (0.03154, 0.04623, 1.836e-08), (0.03255, 0.04171, 1.836e-08), (0.03154, 0.04171, 1.836e-08), (0.03255, 0.03268, 1.836e-08), (0.03154, 0.03268, 1.836e-08), (0.03255, 0.02366, 1.836e-08), (0.03154, 0.02366, 1.836e-08), (0.03255, 0.01914, 1.836e-08), (0.03154, 0.01914, 1.836e-08), (0.03255, 0.01463, 1.836e-08), (0.03154, 0.01463, 1.836e-08), (0.03255, -0.007947, 1.836e-08), (0.03154, -0.007947, 1.836e-08), (0.03255, -0.01246, 1.836e-08), (0.03154, -0.01246, 1.836e-08), (0.03255, -0.02149, 1.836e-08), (0.03154, -0.02149, 1.836e-08), (0.03255, -0.03504, 1.836e-08), (0.03154, -0.03504, 1.836e-08), (0.03706, 0.0372, 1.836e-08), (0.03605, 0.0372, 1.836e-08), (0.03706, 0.01914, 1.836e-08), (0.03605, 0.01914, 1.836e-08), (0.03706, 0.01463, 1.836e-08), (0.03605, 0.01463, 1.836e-08), (0.03706, -0.01698, 1.836e-08), (0.03605, -0.01698, 1.836e-08), (0.03706, -0.02149, 1.836e-08), (0.03605, -0.02149, 1.836e-08), (0.03706, -0.03052, 1.836e-08), (0.03605, -0.03052, 1.836e-08), (0.03706, -0.03504, 1.836e-08), (0.03605, -0.03504, 1.836e-08), (0.03706, -0.03955, 1.836e-08), (0.03605, -0.03955, 1.836e-08), (0.04158, 0.0372, 1.836e-08), (0.04057, 0.0372, 1.836e-08), (0.04158, 0.03268, 1.836e-08), (0.04057, 0.03268, 1.836e-08), (0.04158, 0.02817, 1.836e-08), (0.04057, 0.02817, 1.836e-08), (0.04158, 0.01011, 1.836e-08), (0.04057, 0.01011, 1.836e-08), (0.04158, 0.001082, 1.836e-08), (0.04057, 0.001082, 1.836e-08), (0.04158, -0.003433, 1.836e-08), (0.04057, -0.003433, 1.836e-08), (0.04158, -0.02601, 1.836e-08), (0.04057, -0.02601, 1.836e-08), (0.04158, -0.03955, 1.836e-08), (0.04057, -0.03955, 1.836e-08), (0.04609, 0.04623, 1.836e-08), (0.04508, 0.04623, 1.836e-08), (0.04609, -0.04406, 1.836e-08), (0.04508, -0.04406, 1.836e-08), (-0.03267, 0.001082, 0.007436), (-0.03166, 0.001082, 0.007436), (-0.03267, -0.007947, 0.007436), (-0.03166, -0.007947, 0.007436), (-0.04522, 0.04622, 0.007436), (-0.04522, 0.04723, 0.007436), (-0.00458, 0.04622, 0.007436), (-0.00458, 0.04723, 0.007436), (-6.405e-05, 0.04622, 0.007436), (-6.405e-05, 0.04723, 0.007436), (0.04509, 0.04622, 0.007436), (0.04509, 0.04723, 0.007436), (-0.0407, 0.0417, 0.007436), (-0.0407, 0.04271, 0.007436), (-0.03167, 0.0417, 0.007436), (-0.03167, 0.04271, 0.007436), (-0.02264, 0.0417, 0.007436), (-0.02264, 0.04271, 0.007436), (-0.01813, 0.0417, 0.007436), (-0.01813, 0.04271, 0.007436), (-0.009095, 0.0417, 0.007436), (-0.009095, 0.04271, 0.007436), (-6.405e-05, 0.0417, 0.007436), (-6.405e-05, 0.04271, 0.007436), (0.004452, 0.0417, 0.007436), (0.004452, 0.04271, 0.007436), (0.02251, 0.0417, 0.007436), (0.02251, 0.04271, 0.007436), (0.03155, 0.0417, 0.007436), (0.03155, 0.04271, 0.007436), (0.03606, 0.0417, 0.007436), (0.03606, 0.04271, 0.007436), (0.04058, 0.0417, 0.007436), (0.04058, 0.04271, 0.007436), (0.04509, 0.0417, 0.007436), (0.04509, 0.04271, 0.007436), (-0.04522, 0.03719, 0.007436), (-0.04522, 0.0382, 0.007436), (-0.0407, 0.03719, 0.007436), (-0.0407, 0.0382, 0.007436), (-0.03167, 0.03719, 0.007436), (-0.03167, 0.0382, 0.007436), (-0.02716, 0.03719, 0.007436), (-0.02716, 0.0382, 0.007436), (-0.01361, 0.03719, 0.007436), (-0.01361, 0.0382, 0.007436), (-0.00458, 0.03719, 0.007436), (-0.00458, 0.0382, 0.007436), (-6.405e-05, 0.03719, 0.007436), (-6.405e-05, 0.0382, 0.007436), (0.018, 0.03719, 0.007436), (0.018, 0.0382, 0.007436), (0.02703, 0.03719, 0.007436), (0.02703, 0.0382, 0.007436), (0.04058, 0.03719, 0.007436), (0.04058, 0.0382, 0.007436), (-0.0407, 0.03267, 0.007436), (-0.0407, 0.03368, 0.007436), (-0.03619, 0.03267, 0.007436), (-0.03619, 0.03368, 0.007436), (-0.02716, 0.03267, 0.007436), (-0.02716, 0.03368, 0.007436), (-0.009095, 0.03267, 0.007436), (-0.009095, 0.03368, 0.007436), (0.004452, 0.03267, 0.007436), (0.004452, 0.03368, 0.007436), (0.01348, 0.03267, 0.007436), (0.01348, 0.03368, 0.007436), (0.018, 0.03267, 0.007436), (0.018, 0.03368, 0.007436), (0.02703, 0.03267, 0.007436), (0.02703, 0.03368, 0.007436), (-0.03619, 0.02816, 0.007436), (-0.03619, 0.02917, 0.007436), (-0.02716, 0.02816, 0.007436), (-0.02716, 0.02917, 0.007436), (-0.01813, 0.02816, 0.007436), (-0.01813, 0.02917, 0.007436), (0.004452, 0.02816, 0.007436), (0.004452, 0.02917, 0.007436), (0.01348, 0.02816, 0.007436), (0.01348, 0.02917, 0.007436), (0.02251, 0.02816, 0.007436), (0.02251, 0.02917, 0.007436), (-0.02716, 0.02365, 0.007436), (-0.02716, 0.02466, 0.007436), (-0.02264, 0.02365, 0.007436), (-0.02264, 0.02466, 0.007436), (-0.01813, 0.02365, 0.007436), (-0.01813, 0.02466, 0.007436), (-0.009095, 0.02365, 0.007436), (-0.009095, 0.02466, 0.007436), (-6.405e-05, 0.02365, 0.007436), (-6.405e-05, 0.02466, 0.007436), (0.01348, 0.02365, 0.007436), (0.01348, 0.02466, 0.007436), (0.02251, 0.02365, 0.007436), (0.02251, 0.02466, 0.007436), (0.03155, 0.02365, 0.007436), (0.03155, 0.02466, 0.007436), (-0.03619, 0.01913, 0.007436), (-0.03619, 0.02014, 0.007436), (-0.03167, 0.01913, 0.007436), (-0.03167, 0.02014, 0.007436), (-0.02264, 0.01913, 0.007436), (-0.02264, 0.02014, 0.007436), (-0.01813, 0.01913, 0.007436), (-0.01813, 0.02014, 0.007436), (-0.009095, 0.01913, 0.007436), (-0.009095, 0.02014, 0.007436), (-0.00458, 0.01913, 0.007436), (-0.00458, 0.02014, 0.007436), (-6.405e-05, 0.01913, 0.007436), (-6.405e-05, 0.02014, 0.007436), (0.008967, 0.01913, 0.007436), (0.008967, 0.02014, 0.007436), (0.018, 0.01913, 0.007436), (0.018, 0.02014, 0.007436), (0.03606, 0.01913, 0.007436), (0.03606, 0.02014, 0.007436), (-0.0407, 0.01462, 0.007436), (-0.0407, 0.01563, 0.007436), (-0.02264, 0.01462, 0.007436), (-0.02264, 0.01563, 0.007436), (-0.01361, 0.01462, 0.007436), (-0.01361, 0.01563, 0.007436), (-6.405e-05, 0.01462, 0.007436), (-6.405e-05, 0.01563, 0.007436), (0.018, 0.01462, 0.007436), (0.018, 0.01563, 0.007436), (0.02703, 0.01462, 0.007436), (0.02703, 0.01563, 0.007436), (0.03155, 0.01462, 0.007436), (0.03155, 0.01563, 0.007436), (0.03606, 0.01462, 0.007436), (0.03606, 0.01563, 0.007436), (-0.0407, 0.0101, 0.007436), (-0.0407, 0.01111, 0.007436), (-0.03619, 0.0101, 0.007436), (-0.03619, 0.01111, 0.007436), (-0.02716, 0.0101, 0.007436), (-0.02716, 0.01111, 0.007436), (-0.009095, 0.0101, 0.007436), (-0.009095, 0.01111, 0.007436), (-6.405e-05, 0.0101, 0.007436), (-6.405e-05, 0.01111, 0.007436), (0.02251, 0.0101, 0.007436), (0.02251, 0.01111, 0.007436), (0.02703, 0.0101, 0.007436), (0.02703, 0.01111, 0.007436), (0.03155, 0.0101, 0.007436), (0.03155, 0.01111, 0.007436), (0.04058, 0.0101, 0.007436), (0.04058, 0.01111, 0.007436), (0.04509, 0.0101, 0.007436), (0.04509, 0.01111, 0.007436), (-0.04522, 0.005587, 0.007436), (-0.04522, 0.006597, 0.007436), (-0.0407, 0.005587, 0.007436), (-0.0407, 0.006597, 0.007436), (-0.03619, 0.005587, 0.007436), (-0.03619, 0.006597, 0.007436), (-0.02716, 0.005587, 0.007436), (-0.02716, 0.006597, 0.007436), (-0.00458, 0.005587, 0.007436), (-0.00458, 0.006597, 0.007436), (0.018, 0.005587, 0.007436), (0.018, 0.006597, 0.007436), (0.02251, 0.005587, 0.007436), (0.02251, 0.006597, 0.007436), (0.02703, 0.005587, 0.007436), (0.02703, 0.006597, 0.007436), (0.03155, 0.005587, 0.007436), (0.03155, 0.006597, 0.007436), (0.04058, 0.005587, 0.007436), (0.04058, 0.006597, 0.007436), (-0.03167, 0.001072, 0.007436), (-0.03167, 0.002082, 0.007436), (-0.02716, 0.001072, 0.007436), (-0.02716, 0.002082, 0.007436), (-0.02264, 0.001072, 0.007436), (-0.02264, 0.002082, 0.007436), (-0.01813, 0.001072, 0.007436), (-0.01813, 0.002082, 0.007436), (-0.009095, 0.001072, 0.007436), (-0.009095, 0.002082, 0.007436), (-0.00458, 0.001072, 0.007436), (-0.00458, 0.002082, 0.007436), (0.008967, 0.001072, 0.007436), (0.008967, 0.002082, 0.007436), (0.01348, 0.001072, 0.007436), (0.01348, 0.002082, 0.007436), (0.02251, 0.001072, 0.007436), (0.02251, 0.002082, 0.007436), (0.03155, 0.001072, 0.007436), (0.03155, 0.002082, 0.007436), (-0.0407, -0.003443, 0.007436), (-0.0407, -0.002433, 0.007436), (-0.03619, -0.003443, 0.007436), (-0.03619, -0.002433, 0.007436), (-0.02716, -0.003443, 0.007436), (-0.02716, -0.002433, 0.007436), (-0.02264, -0.003443, 0.007436), (-0.02264, -0.002433, 0.007436), (-0.01813, -0.003443, 0.007436), (-0.01813, -0.002433, 0.007436), (-0.009095, -0.003443, 0.007436), (-0.009095, -0.002433, 0.007436), (-6.405e-05, -0.004433, 0.007436), (-6.405e-05, -0.003423, 0.007436), (0.008967, -0.004433, 0.007436), (0.008967, -0.003423, 0.007436), (0.01348, -0.003443, 0.007436), (0.01348, -0.002433, 0.007436), (0.04058, -0.003443, 0.007436), (0.04058, -0.002433, 0.007436), (-0.01813, -0.007957, 0.007436), (-0.01813, -0.006947, 0.007436), (-0.01361, -0.007957, 0.007436), (-0.01361, -0.006947, 0.007436), (-0.00458, -0.007957, 0.007436), (-0.00458, -0.006947, 0.007436), (-6.405e-05, -0.007957, 0.007436), (-6.405e-05, -0.006947, 0.007436), (0.004452, -0.007957, 0.007436), (0.004452, -0.006947, 0.007436), (0.018, -0.007957, 0.007436), (0.018, -0.006947, 0.007436), (0.02251, -0.007957, 0.007436), (0.02251, -0.006947, 0.007436), (0.02703, -0.007957, 0.007436), (0.02703, -0.006947, 0.007436), (0.04058, -0.007957, 0.007436), (0.04058, -0.006947, 0.007436), (0.04509, -0.007957, 0.007436), (0.04509, -0.006947, 0.007436), (-0.0407, -0.01247, 0.007436), (-0.0407, -0.01146, 0.007436), (-0.02716, -0.01247, 0.007436), (-0.02716, -0.01146, 0.007436), (-0.02264, -0.01247, 0.007436), (-0.02264, -0.01146, 0.007436), (-0.01361, -0.01247, 0.007436), (-0.01361, -0.01146, 0.007436), (-0.009095, -0.01247, 0.007436), (-0.009095, -0.01146, 0.007436), (0.004452, -0.01247, 0.007436), (0.004452, -0.01146, 0.007436), (0.008967, -0.01247, 0.007436), (0.008967, -0.01146, 0.007436), (0.01348, -0.01247, 0.007436), (0.01348, -0.01146, 0.007436), (0.018, -0.01247, 0.007436), (0.018, -0.01146, 0.007436), (0.02251, -0.01247, 0.007436), (0.02251, -0.01146, 0.007436), (0.02703, -0.01247, 0.007436), (0.02703, -0.01146, 0.007436), (0.03155, -0.01247, 0.007436), (0.03155, -0.01146, 0.007436), (0.03606, -0.01247, 0.007436), (0.03606, -0.01146, 0.007436), (0.04058, -0.01247, 0.007436), (0.04058, -0.01146, 0.007436), (-0.0407, -0.01699, 0.007436), (-0.0407, -0.01598, 0.007436), (-0.03167, -0.01699, 0.007436), (-0.03167, -0.01598, 0.007436), (-0.01813, -0.01699, 0.007436), (-0.01813, -0.01598, 0.007436), (-6.405e-05, -0.01699, 0.007436), (-6.405e-05, -0.01598, 0.007436), (0.004452, -0.01699, 0.007436), (0.004452, -0.01598, 0.007436), (0.008967, -0.01699, 0.007436), (0.008967, -0.01598, 0.007436), (0.02251, -0.01699, 0.007436), (0.02251, -0.01598, 0.007436), (0.02703, -0.01699, 0.007436), (0.02703, -0.01598, 0.007436), (0.03155, -0.01699, 0.007436), (0.03155, -0.01598, 0.007436), (0.03606, -0.01699, 0.007436), (0.03606, -0.01598, 0.007436), (0.04058, -0.01699, 0.007436), (0.04058, -0.01598, 0.007436), (0.04509, -0.01699, 0.007436), (0.04509, -0.01598, 0.007436), (-0.03619, -0.0215, 0.007436), (-0.03619, -0.02049, 0.007436), (-0.02716, -0.0215, 0.007436), (-0.02716, -0.02049, 0.007436), (-0.02264, -0.0215, 0.007436), (-0.02264, -0.02049, 0.007436), (-0.01813, -0.0215, 0.007436), (-0.01813, -0.02049, 0.007436), (-0.01361, -0.0215, 0.007436), (-0.01361, -0.02049, 0.007436), (0.01348, -0.0215, 0.007436), (0.01348, -0.02049, 0.007436), (0.018, -0.0215, 0.007436), (0.018, -0.02049, 0.007436), (0.03155, -0.0215, 0.007436), (0.03155, -0.02049, 0.007436), (0.03606, -0.0215, 0.007436), (0.03606, -0.02049, 0.007436), (0.04509, -0.0215, 0.007436), (0.04509, -0.02049, 0.007436), (-0.02716, -0.02602, 0.007436), (-0.02716, -0.02501, 0.007436), (-0.02264, -0.02602, 0.007436), (-0.02264, -0.02501, 0.007436), (-0.01813, -0.02602, 0.007436), (-0.01813, -0.02501, 0.007436), (-0.01361, -0.02602, 0.007436), (-0.01361, -0.02501, 0.007436), (-0.0407, -0.03053, 0.007436), (-0.0407, -0.02952, 0.007436), (-0.01813, -0.03053, 0.007436), (-0.01813, -0.02952, 0.007436), (-0.00458, -0.03053, 0.007436), (-0.00458, -0.02952, 0.007436), (0.004452, -0.03053, 0.007436), (0.004452, -0.02952, 0.007436), (0.008967, -0.03053, 0.007436), (0.008967, -0.02952, 0.007436), (0.01348, -0.03053, 0.007436), (0.01348, -0.02952, 0.007436), (0.018, -0.03053, 0.007436), (0.018, -0.02952, 0.007436), (0.02251, -0.03053, 0.007436), (0.02251, -0.02952, 0.007436), (0.03606, -0.03053, 0.007436), (0.03606, -0.02952, 0.007436), (0.04058, -0.03053, 0.007436), (0.04058, -0.02952, 0.007436), (-0.04522, -0.03505, 0.007436), (-0.04522, -0.03404, 0.007436), (-0.0407, -0.03505, 0.007436), (-0.0407, -0.03404, 0.007436), (-0.03167, -0.03505, 0.007436), (-0.03167, -0.03404, 0.007436), (-0.02716, -0.03505, 0.007436), (-0.02716, -0.03404, 0.007436), (-0.02264, -0.03505, 0.007436), (-0.02264, -0.03404, 0.007436), (-0.01813, -0.03505, 0.007436), (-0.01813, -0.03404, 0.007436), (-0.01361, -0.03505, 0.007436), (-0.01361, -0.03404, 0.007436), (-0.00458, -0.03505, 0.007436), (-0.00458, -0.03404, 0.007436), (-6.405e-05, -0.03505, 0.007436), (-6.405e-05, -0.03404, 0.007436), (0.018, -0.03505, 0.007436), (0.018, -0.03404, 0.007436), (0.02251, -0.03505, 0.007436), (0.02251, -0.03404, 0.007436), (0.02703, -0.03505, 0.007436), (0.02703, -0.03404, 0.007436), (0.03155, -0.03505, 0.007436), (0.03155, -0.03404, 0.007436), (0.03606, -0.03505, 0.007436), (0.03606, -0.03404, 0.007436), (-0.0407, -0.03956, 0.007436), (-0.0407, -0.03855, 0.007436), (-0.03167, -0.03956, 0.007436), (-0.03167, -0.03855, 0.007436), (-0.02716, -0.03956, 0.007436), (-0.02716, -0.03855, 0.007436), (-0.02264, -0.03956, 0.007436), (-0.02264, -0.03855, 0.007436), (0.03155, -0.03956, 0.007436), (0.03155, -0.03855, 0.007436), (0.03606, -0.03956, 0.007436), (0.03606, -0.03855, 0.007436), (-0.04522, -0.04407, 0.007436), (-0.04522, -0.04306, 0.007436), (-6.405e-05, -0.04407, 0.007436), (-6.405e-05, -0.04306, 0.007436), (0.004452, -0.04407, 0.007436), (0.004452, -0.04306, 0.007436), (0.04509, -0.04407, 0.007436), (0.04509, -0.04306, 0.007436), (-0.04523, 0.04623, 0.007436), (-0.04422, 0.04623, 0.007436), (-0.04523, -0.04406, 0.007436), (-0.04422, -0.04406, 0.007436), (-0.04071, 0.02817, 0.007436), (-0.0397, 0.02817, 0.007436), (-0.04071, 0.01463, 0.007436), (-0.0397, 0.01463, 0.007436), (-0.04071, 0.001082, 0.007436), (-0.0397, 0.001082, 0.007436), (-0.04071, -0.007947, 0.007436), (-0.0397, -0.007947, 0.007436), (-0.04071, -0.01246, 0.007436), (-0.0397, -0.01246, 0.007436), (-0.04071, -0.02149, 0.007436), (-0.0397, -0.02149, 0.007436), (-0.04071, -0.02601, 0.007436), (-0.0397, -0.02601, 0.007436), (-0.04071, -0.03052, 0.007436), (-0.0397, -0.03052, 0.007436), (-0.0362, 0.04171, 0.007436), (-0.03519, 0.04171, 0.007436), (-0.0362, 0.01914, 0.007436), (-0.03519, 0.01914, 0.007436), (-0.0362, 0.01011, 0.007436), (-0.03519, 0.01011, 0.007436), (-0.0362, 0.001082, 0.007436), (-0.03519, 0.001082, 0.007436), (-0.0362, -0.003433, 0.007436), (-0.03519, -0.003433, 0.007436), (-0.0362, -0.01246, 0.007436), (-0.03519, -0.01246, 0.007436), (-0.03719, -0.02149, 0.007436), (-0.03618, -0.02149, 0.007436), (-0.03719, -0.02601, 0.007436), (-0.03618, -0.02601, 0.007436), (-0.0362, -0.03052, 0.007436), (-0.03519, -0.03052, 0.007436), (-0.0362, -0.03955, 0.007436), (-0.03519, -0.03955, 0.007436), (-0.03168, 0.0372, 0.007436), (-0.03067, 0.0372, 0.007436), (-0.03168, 0.03268, 0.007436), (-0.03067, 0.03268, 0.007436), (-0.03168, 0.02366, 0.007436), (-0.03067, 0.02366, 0.007436), (-0.03168, 0.01914, 0.007436), (-0.03067, 0.01914, 0.007436), (-0.03168, 0.01463, 0.007436), (-0.03067, 0.01463, 0.007436), (-0.03168, 0.005597, 0.007436), (-0.03067, 0.005597, 0.007436), (-0.03168, -0.02149, 0.007436), (-0.03067, -0.02149, 0.007436), (-0.03168, -0.03052, 0.007436), (-0.03067, -0.03052, 0.007436), (-0.03168, -0.03955, 0.007436), (-0.03067, -0.03955, 0.007436), (-0.03168, -0.04406, 0.007436), (-0.03067, -0.04406, 0.007436), (-0.02717, 0.04623, 0.007436), (-0.02616, 0.04623, 0.007436), (-0.02717, 0.02817, 0.007436), (-0.02616, 0.02817, 0.007436), (-0.02717, 0.02366, 0.007436), (-0.02616, 0.02366, 0.007436), (-0.02717, 0.01463, 0.007436), (-0.02616, 0.01463, 0.007436), (-0.02717, 0.005597, 0.007436), (-0.02616, 0.005597, 0.007436), (-0.02717, 0.001082, 0.007436), (-0.02616, 0.001082, 0.007436), (-0.02717, -0.003433, 0.007436), (-0.02616, -0.003433, 0.007436), (-0.02717, -0.02149, 0.007436), (-0.02616, -0.02149, 0.007436), (-0.02717, -0.03052, 0.007436), (-0.02616, -0.03052, 0.007436), (-0.02717, -0.03955, 0.007436), (-0.02616, -0.03955, 0.007436), (-0.02265, 0.04171, 0.007436), (-0.02164, 0.04171, 0.007436), (-0.02265, 0.0372, 0.007436), (-0.02164, 0.0372, 0.007436), (-0.02265, 0.03268, 0.007436), (-0.02164, 0.03268, 0.007436), (-0.02265, 0.02366, 0.007436), (-0.02164, 0.02366, 0.007436), (-0.02265, 0.01011, 0.007436), (-0.02164, 0.01011, 0.007436), (-0.02265, 0.005597, 0.007436), (-0.02164, 0.005597, 0.007436), (-0.02265, 0.001082, 0.007436), (-0.02164, 0.001082, 0.007436), (-0.02265, -0.02601, 0.007436), (-0.02164, -0.02601, 0.007436), (-0.01814, 0.04171, 0.007436), (-0.01713, 0.04171, 0.007436), (-0.01814, 0.03268, 0.007436), (-0.01713, 0.03268, 0.007436), (-0.01814, 0.02366, 0.007436), (-0.01713, 0.02366, 0.007436), (-0.01814, 0.01914, 0.007436), (-0.01713, 0.01914, 0.007436), (-0.01814, 0.01463, 0.007436), (-0.01713, 0.01463, 0.007436), (-0.01814, 0.01011, 0.007436), (-0.01713, 0.01011, 0.007436), (-0.01814, 0.005597, 0.007436), (-0.01713, 0.005597, 0.007436), (-0.01814, 0.001082, 0.007436), (-0.01713, 0.001082, 0.007436), (-0.01814, -0.003433, 0.007436), (-0.01713, -0.003433, 0.007436), (-0.01814, -0.007947, 0.007436), (-0.01713, -0.007947, 0.007436), (-0.01814, -0.03052, 0.007436), (-0.01713, -0.03052, 0.007436), (-0.01814, -0.03955, 0.007436), (-0.01713, -0.03955, 0.007436), (-0.01362, 0.04623, 0.007436), (-0.01261, 0.04623, 0.007436), (-0.01362, 0.0372, 0.007436), (-0.01261, 0.0372, 0.007436), (-0.01362, 0.02366, 0.007436), (-0.01261, 0.02366, 0.007436), (-0.01362, 0.01463, 0.007436), (-0.01261, 0.01463, 0.007436), (-0.01362, 0.01011, 0.007436), (-0.01261, 0.01011, 0.007436), (-0.01362, -0.003433, 0.007436), (-0.01261, -0.003433, 0.007436), (-0.01362, -0.01246, 0.007436), (-0.01261, -0.01246, 0.007436), (-0.01362, -0.03052, 0.007436), (-0.01261, -0.03052, 0.007436), (-0.01362, -0.03504, 0.007436), (-0.01261, -0.03504, 0.007436), (-0.01362, -0.03955, 0.007436), (-0.01261, -0.03955, 0.007436), (-0.009105, 0.01011, 0.007436), (-0.008095, 0.01011, 0.007436), (-0.009105, 0.001082, 0.007436), (-0.008095, 0.001082, 0.007436), (-0.009105, -0.003433, 0.007436), (-0.008095, -0.003433, 0.007436), (-0.009105, -0.01246, 0.007436), (-0.008095, -0.01246, 0.007436), (-0.009105, -0.02601, 0.007436), (-0.008095, -0.02601, 0.007436), (-0.009105, -0.03504, 0.007436), (-0.008095, -0.03504, 0.007436), (-0.009105, -0.03955, 0.007436), (-0.008095, -0.03955, 0.007436), (-0.009105, -0.04406, 0.007436), (-0.008095, -0.04406, 0.007436), (-0.00459, 0.0372, 0.007436), (-0.00358, 0.0372, 0.007436), (-0.00459, 0.01914, 0.007436), (-0.00358, 0.01914, 0.007436), (-0.00459, 0.01463, 0.007436), (-0.00358, 0.01463, 0.007436), (-0.00459, 0.005597, 0.007436), (-0.00358, 0.005597, 0.007436), (-0.00459, 0.001082, 0.007436), (-0.00358, 0.001082, 0.007436), (-0.00459, -0.007947, 0.007436), (-0.00358, -0.007947, 0.007436), (-0.00459, -0.02149, 0.007436), (-0.00358, -0.02149, 0.007436), (-0.00459, -0.03955, 0.007436), (-0.00358, -0.03955, 0.007436), (-7.405e-05, 0.04623, 0.007436), (0.0009359, 0.04623, 0.007436), (-7.405e-05, 0.03268, 0.007436), (0.0009359, 0.03268, 0.007436), (-7.405e-05, 0.01914, 0.007436), (0.0009359, 0.01914, 0.007436), (-7.405e-05, 0.01463, 0.007436), (0.0009359, 0.01463, 0.007436), (-7.405e-05, 0.001082, 0.007436), (0.0009359, 0.001082, 0.007436), (-7.405e-05, -0.003433, 0.007436), (0.0009359, -0.003433, 0.007436), (-7.405e-05, -0.02601, 0.007436), (0.0009359, -0.02601, 0.007436), (-7.405e-05, -0.03052, 0.007436), (0.0009359, -0.03052, 0.007436), (-7.405e-05, -0.03504, 0.007436), (0.0009359, -0.03504, 0.007436), (-7.405e-05, -0.03955, 0.007436), (0.0009359, -0.03955, 0.007436), (0.004442, 0.03268, 0.007436), (0.005452, 0.03268, 0.007436), (0.004442, 0.02817, 0.007436), (0.005452, 0.02817, 0.007436), (0.004442, 0.01463, 0.007436), (0.005452, 0.01463, 0.007436), (0.004442, 0.01011, 0.007436), (0.005452, 0.01011, 0.007436), (0.004442, 0.005597, 0.007436), (0.005452, 0.005597, 0.007436), (0.004442, 0.001082, 0.007436), (0.005452, 0.001082, 0.007436), (0.004442, -0.003433, 0.007436), (0.005452, -0.003433, 0.007436), (0.004442, -0.01698, 0.007436), (0.005452, -0.01698, 0.007436), (0.004442, -0.02149, 0.007436), (0.005452, -0.02149, 0.007436), (0.004442, -0.02601, 0.007436), (0.005452, -0.02601, 0.007436), (0.004442, -0.03955, 0.007436), (0.005452, -0.03955, 0.007436), (0.004442, -0.04406, 0.007436), (0.005452, -0.04406, 0.007436), (0.008957, 0.02817, 0.007436), (0.009967, 0.02817, 0.007436), (0.008957, 0.02366, 0.007436), (0.009967, 0.02366, 0.007436), (0.008957, 0.01914, 0.007436), (0.009967, 0.01914, 0.007436), (0.008957, 0.01463, 0.007436), (0.009967, 0.01463, 0.007436), (0.008957, 0.001082, 0.007436), (0.009967, 0.001082, 0.007436), (0.008957, -0.003433, 0.007436), (0.009967, -0.003433, 0.007436), (0.008957, -0.02601, 0.007436), (0.009967, -0.02601, 0.007436), (0.008957, -0.03052, 0.007436), (0.009967, -0.03052, 0.007436), (0.008957, -0.03504, 0.007436), (0.009967, -0.03504, 0.007436), (0.008957, -0.03955, 0.007436), (0.009967, -0.03955, 0.007436), (0.01347, 0.03268, 0.007436), (0.01448, 0.03268, 0.007436), (0.01347, 0.01011, 0.007436), (0.01448, 0.01011, 0.007436), (0.01347, -0.003433, 0.007436), (0.01448, -0.003433, 0.007436), (0.01347, -0.007947, 0.007436), (0.01448, -0.007947, 0.007436), (0.01347, -0.01246, 0.007436), (0.01448, -0.01246, 0.007436), (0.01347, -0.03052, 0.007436), (0.01448, -0.03052, 0.007436), (0.01347, -0.03955, 0.007436), (0.01448, -0.03955, 0.007436), (0.01347, -0.04406, 0.007436), (0.01448, -0.04406, 0.007436), (0.01799, 0.0372, 0.007436), (0.019, 0.0372, 0.007436), (0.01799, 0.03268, 0.007436), (0.019, 0.03268, 0.007436), (0.01799, 0.02366, 0.007436), (0.019, 0.02366, 0.007436), (0.01799, 0.01463, 0.007436), (0.019, 0.01463, 0.007436), (0.01799, 0.005597, 0.007436), (0.019, 0.005597, 0.007436), (0.01799, -0.003433, 0.007436), (0.019, -0.003433, 0.007436), (0.01799, -0.007947, 0.007436), (0.019, -0.007947, 0.007436), (0.01799, -0.01698, 0.007436), (0.019, -0.01698, 0.007436), (0.01799, -0.02149, 0.007436), (0.019, -0.02149, 0.007436), (0.01799, -0.02601, 0.007436), (0.019, -0.02601, 0.007436), (0.01799, -0.03052, 0.007436), (0.019, -0.03052, 0.007436), (0.01799, -0.04406, 0.007436), (0.019, -0.04406, 0.007436), (0.0225, 0.04623, 0.007436), (0.02351, 0.04623, 0.007436), (0.0225, 0.0372, 0.007436), (0.02351, 0.0372, 0.007436), (0.0225, 0.02817, 0.007436), (0.02351, 0.02817, 0.007436), (0.0225, 0.02366, 0.007436), (0.02351, 0.02366, 0.007436), (0.0225, 0.005597, 0.007436), (0.02351, 0.005597, 0.007436), (0.0225, 0.001082, 0.007436), (0.02351, 0.001082, 0.007436), (0.0225, -0.01698, 0.007436), (0.02351, -0.01698, 0.007436), (0.0225, -0.03052, 0.007436), (0.02351, -0.03052, 0.007436), (0.0225, -0.03504, 0.007436), (0.02351, -0.03504, 0.007436), (0.0225, -0.03955, 0.007436), (0.02351, -0.03955, 0.007436), (0.02702, 0.04171, 0.007436), (0.02803, 0.04171, 0.007436), (0.02702, 0.02817, 0.007436), (0.02803, 0.02817, 0.007436), (0.02702, 0.01463, 0.007436), (0.02803, 0.01463, 0.007436), (0.02702, 0.005597, 0.007436), (0.02803, 0.005597, 0.007436), (0.02702, -0.003433, 0.007436), (0.02803, -0.003433, 0.007436), (0.02702, -0.007947, 0.007436), (0.02803, -0.007947, 0.007436), (0.02702, -0.01246, 0.007436), (0.02803, -0.01246, 0.007436), (0.02702, -0.01698, 0.007436), (0.02803, -0.01698, 0.007436), (0.02702, -0.02601, 0.007436), (0.02803, -0.02601, 0.007436), (0.02702, -0.04406, 0.007436), (0.02803, -0.04406, 0.007436), (0.03154, 0.04623, 0.007436), (0.03255, 0.04623, 0.007436), (0.03154, 0.04171, 0.007436), (0.03255, 0.04171, 0.007436), (0.03154, 0.03268, 0.007436), (0.03255, 0.03268, 0.007436), (0.03154, 0.02366, 0.007436), (0.03255, 0.02366, 0.007436), (0.03154, 0.01914, 0.007436), (0.03255, 0.01914, 0.007436), (0.03154, 0.01463, 0.007436), (0.03255, 0.01463, 0.007436), (0.03154, -0.007947, 0.007436), (0.03255, -0.007947, 0.007436), (0.03154, -0.01246, 0.007436), (0.03255, -0.01246, 0.007436), (0.03154, -0.02149, 0.007436), (0.03255, -0.02149, 0.007436), (0.03154, -0.03504, 0.007436), (0.03255, -0.03504, 0.007436), (0.03605, 0.0372, 0.007436), (0.03706, 0.0372, 0.007436), (0.03605, 0.01914, 0.007436), (0.03706, 0.01914, 0.007436), (0.03605, 0.01463, 0.007436), (0.03706, 0.01463, 0.007436), (0.03605, -0.01698, 0.007436), (0.03706, -0.01698, 0.007436), (0.03605, -0.02149, 0.007436), (0.03706, -0.02149, 0.007436), (0.03605, -0.03052, 0.007436), (0.03706, -0.03052, 0.007436), (0.03605, -0.03504, 0.007436), (0.03706, -0.03504, 0.007436), (0.03605, -0.03955, 0.007436), (0.03706, -0.03955, 0.007436), (0.04057, 0.0372, 0.007436), (0.04158, 0.0372, 0.007436), (0.04057, 0.03268, 0.007436), (0.04158, 0.03268, 0.007436), (0.04057, 0.02817, 0.007436), (0.04158, 0.02817, 0.007436), (0.04057, 0.01011, 0.007436), (0.04158, 0.01011, 0.007436), (0.04057, 0.001082, 0.007436), (0.04158, 0.001082, 0.007436), (0.04057, -0.003433, 0.007436), (0.04158, -0.003433, 0.007436), (0.04057, -0.02601, 0.007436), (0.04158, -0.02601, 0.007436), (0.04057, -0.03955, 0.007436), (0.04158, -0.03955, 0.007436), (0.04508, 0.04623, 0.007436), (0.04609, 0.04623, 0.007436), (0.04508, -0.04406, 0.007436), (0.04609, -0.04406, 0.007436), (-0.04522, -0.05338, 1.836e-08), (-6.405e-05, -0.05338, 1.836e-08), (0.004452, -0.05338, 1.836e-08), (0.04509, -0.05338, 1.836e-08), (-0.04522, -0.05338, 0.007436), (-6.405e-05, -0.05338, 0.007436), (0.004452, -0.05338, 0.007436), (0.04509, -0.05338, 0.007436), (-0.04522, 0.05738, 1.836e-08), (-0.00458, 0.05738, 1.836e-08), (-6.405e-05, 0.05738, 1.836e-08), (0.04509, 0.05738, 1.836e-08), (-0.04522, 0.05738, 0.007436), (-0.00458, 0.05738, 0.007436), (-6.405e-05, 0.05738, 0.007436), (0.04509, 0.05738, 0.007436)], [], [(0, 2, 3, 1), (4, 6, 7, 5), (8, 10, 11, 9), (12, 14, 15, 13), (16, 18, 19, 17), (20, 22, 23, 21), (24, 26, 27, 25), (28, 30, 31, 29), (32, 34, 35, 33), (36, 38, 39, 37), (40, 42, 43, 41), (44, 46, 47, 45), (48, 50, 51, 49), (52, 54, 55, 53), (56, 58, 59, 57), (60, 62, 63, 61), (64, 66, 67, 65), (68, 70, 71, 69), (72, 74, 75, 73), (76, 78, 79, 77), (80, 82, 83, 81), (84, 86, 87, 85), (88, 90, 91, 89), (92, 94, 95, 93), (96, 98, 99, 97), (100, 102, 103, 101), (104, 106, 107, 105), (108, 110, 111, 109), (112, 114, 115, 113), (116, 118, 119, 117), (120, 122, 123, 121), (124, 126, 127, 125), (128, 130, 131, 129), (132, 134, 135, 133), (136, 138, 139, 137), (140, 142, 143, 141), (144, 146, 147, 145), (148, 150, 151, 149), (152, 154, 155, 153), (156, 158, 159, 157), (160, 162, 163, 161), (164, 166, 167, 165), (168, 170, 171, 169), (172, 174, 175, 173), (176, 178, 179, 177), (180, 182, 183, 181), (184, 186, 187, 185), (188, 190, 191, 189), (192, 194, 195, 193), (196, 198, 199, 197), (200, 202, 203, 201), (204, 206, 207, 205), (208, 210, 211, 209), (212, 214, 215, 213), (216, 218, 219, 217), (220, 222, 223, 221), (224, 226, 227, 225), (228, 230, 231, 229), (232, 234, 235, 233), (236, 238, 239, 237), (240, 242, 243, 241), (244, 246, 247, 245), (248, 250, 251, 249), (252, 254, 255, 253), (256, 258, 259, 257), (260, 262, 263, 261), (264, 266, 267, 265), (268, 270, 271, 269), (272, 274, 275, 273), (276, 278, 279, 277), (280, 282, 283, 281), (284, 286, 287, 285), (288, 290, 291, 289), (292, 294, 295, 293), (296, 298, 299, 297), (300, 302, 303, 301), (304, 306, 307, 305), (308, 310, 311, 309), (312, 314, 315, 313), (316, 318, 319, 317), (320, 322, 323, 321), (324, 326, 327, 325), (328, 330, 331, 329), (332, 334, 335, 333), (336, 338, 339, 337), (340, 342, 343, 341), (344, 346, 347, 345), (348, 350, 351, 349), (352, 354, 355, 353), (356, 358, 359, 357), (360, 362, 363, 361), (364, 366, 367, 365), (368, 370, 371, 369), (372, 374, 375, 373), (376, 378, 379, 377), (380, 382, 383, 381), (384, 386, 387, 385), (388, 390, 391, 389), (392, 394, 395, 393), (396, 398, 399, 397), (400, 402, 403, 401), (404, 406, 407, 405), (408, 410, 411, 409), (412, 414, 415, 413), (416, 418, 419, 417), (420, 422, 423, 421), (424, 426, 427, 425), (428, 430, 431, 429), (432, 434, 435, 433), (436, 438, 439, 437), (440, 442, 443, 441), (444, 446, 447, 445), (448, 450, 451, 449), (452, 454, 455, 453), (456, 458, 459, 457), (460, 462, 463, 461), (464, 466, 467, 465), (468, 470, 471, 469), (472, 474, 475, 473), (476, 478, 479, 477), (480, 482, 483, 481), (484, 486, 487, 485), (488, 490, 491, 489), (492, 494, 495, 493), (496, 498, 499, 497), (500, 502, 503, 501), (504, 506, 507, 505), (508, 510, 511, 509), (512, 514, 515, 513), (516, 518, 519, 517), (520, 522, 523, 521), (524, 526, 527, 525), (528, 530, 531, 529), (532, 534, 535, 533), (536, 538, 539, 537), (540, 542, 543, 541), (544, 546, 547, 545), (548, 550, 551, 549), (552, 554, 555, 553), (556, 558, 559, 557), (560, 562, 563, 561), (564, 566, 567, 565), (568, 570, 571, 569), (572, 574, 575, 573), (576, 578, 579, 577), (580, 582, 583, 581), (584, 586, 587, 585), (588, 590, 591, 589), (592, 594, 595, 593), (596, 598, 599, 597), (600, 602, 603, 601), (604, 606, 607, 605), (608, 610, 611, 609), (612, 614, 615, 613), (616, 618, 619, 617), (620, 622, 623, 621), (624, 626, 627, 625), (628, 630, 631, 629), (632, 634, 635, 633), (636, 638, 639, 637), (640, 642, 643, 641), (644, 646, 647, 645), (648, 650, 651, 649), (652, 654, 655, 653), (656, 658, 659, 657), (660, 662, 663, 661), (664, 666, 667, 665), (668, 670, 671, 669), (672, 674, 675, 673), (676, 678, 679, 677), (680, 682, 683, 681), (684, 686, 687, 685), (688, 690, 691, 689), (692, 694, 695, 693), (696, 698, 699, 697), (700, 702, 703, 701), (704, 706, 707, 705), (708, 710, 711, 709), (712, 714, 715, 713), (716, 718, 719, 717), (720, 722, 723, 721), (724, 726, 727, 725), (728, 730, 731, 729), (732, 734, 735, 733), (736, 738, 739, 737), (740, 742, 743, 741), (744, 746, 747, 745), (748, 750, 751, 749), (752, 754, 755, 753), (756, 758, 759, 757), (760, 762, 763, 761), (764, 766, 767, 765), (768, 770, 771, 769), (772, 774, 775, 773), (776, 778, 779, 777), (780, 782, 783, 781), (784, 786, 787, 785), (788, 790, 791, 789), (792, 794, 795, 793), (796, 798, 799, 797), (800, 802, 803, 801), (804, 806, 807, 805), (808, 810, 811, 809), (812, 814, 815, 813), (816, 818, 819, 817), (820, 822, 823, 821), (824, 826, 827, 825), (828, 830, 831, 829), (832, 834, 835, 833), (836, 838, 839, 837), (840, 842, 843, 841), (844, 846, 847, 845), (848, 850, 851, 849), (852, 854, 855, 853), (856, 858, 859, 857), (860, 862, 863, 861), (864, 866, 867, 865), (868, 870, 871, 869), (872, 874, 875, 873), (876, 878, 879, 877), (880, 882, 883, 881), (884, 886, 887, 885), (888, 890, 891, 889), (892, 894, 895, 893), (896, 898, 899, 897), (900, 902, 903, 901), (904, 906, 907, 905), (908, 910, 911, 909), (912, 914, 915, 913), (916, 918, 919, 917), (920, 922, 923, 921), (924, 926, 927, 925), (928, 930, 931, 929), (932, 934, 935, 933), (936, 938, 939, 937), (940, 942, 943, 941), (944, 946, 947, 945), (948, 950, 951, 949), (952, 954, 955, 953), (956, 958, 959, 957), (960, 962, 963, 961), (964, 966, 967, 965), (968, 970, 971, 969), (972, 974, 975, 973), (976, 978, 979, 977), (980, 982, 983, 981), (984, 986, 987, 985), (988, 990, 991, 989), (992, 994, 995, 993), (996, 998, 999, 997), (1000, 1002, 1003, 1001), (1004, 1006, 1007, 1005), (1008, 1010, 1011, 1009), (1012, 1014, 1015, 1013), (1016, 1018, 1019, 1017), (1020, 1022, 1023, 1021), (1024, 1026, 1027, 1025), (1028, 1030, 1031, 1029), (1032, 1034, 1035, 1033), (1036, 1038, 1039, 1037), (1040, 1042, 1043, 1041), (1044, 1046, 1047, 1045), (1048, 1050, 1051, 1049), (1052, 1054, 1055, 1053), (1056, 1058, 1059, 1057), (1060, 1062, 1063, 1061), (1064, 1066, 1067, 1065), (1068, 1070, 1071, 1069), (1072, 1074, 1075, 1073), (1076, 1078, 1079, 1077), (1080, 1082, 1083, 1081), (1084, 1086, 1087, 1085), (1088, 1090, 1091, 1089), (1092, 1094, 1095, 1093), (1096, 1098, 1099, 1097), (1100, 1102, 1103, 1101), (1104, 1106, 1107, 1105), (1108, 1110, 1111, 1109), (1112, 1114, 1115, 1113), (1116, 1118, 1119, 1117), (1120, 1122, 1123, 1121), (1124, 1126, 1127, 1125), (1128, 1130, 1131, 1129), (1132, 1134, 1135, 1133), (1136, 1138, 1139, 1137), (1140, 1142, 1143, 1141), (1144, 1146, 1147, 1145), (1148, 1150, 1151, 1149), (1152, 1154, 1155, 1153), (1156, 1158, 1159, 1157), (1160, 1162, 1163, 1161), (1164, 1166, 1167, 1165), (1168, 1170, 1171, 1169), (1172, 1174, 1175, 1173), (1176, 1178, 1179, 1177), (1180, 1182, 1183, 1181), (1184, 1186, 1187, 1185), (1188, 1190, 1191, 1189), (1192, 1194, 1195, 1193), (1196, 1198, 1199, 1197), (1200, 1202, 1203, 1201), (1204, 1206, 1207, 1205), (1208, 1210, 1211, 1209), (1212, 1214, 1215, 1213), (1216, 1218, 1219, 1217), (1220, 1222, 1223, 1221), (1224, 1226, 1227, 1225), (1228, 1230, 1231, 1229), (1232, 1234, 1235, 1233), (1236, 1238, 1239, 1237), (1240, 1242, 1243, 1241), (1244, 1246, 1247, 1245), (1248, 1250, 1251, 1249), (1252, 1254, 1255, 1253), (1256, 1258, 1259, 1257), (1260, 1262, 1263, 1261), (1264, 1266, 1267, 1265), (1268, 1270, 1271, 1269), (1272, 1274, 1275, 1273), (1276, 1278, 1279, 1277), (1280, 1282, 1283, 1281), (1284, 1286, 1287, 1285), (1288, 1290, 1291, 1289), (1292, 1294, 1295, 1293), (1296, 1298, 1299, 1297), (1300, 1302, 1303, 1301), (1304, 1306, 1307, 1305), (1308, 1310, 1311, 1309), (1312, 1314, 1315, 1313), (1316, 1318, 1319, 1317), (1320, 1322, 1323, 1321), (1324, 1326, 1327, 1325), (1328, 1330, 1331, 1329), (1332, 1334, 1335, 1333), (1336, 1338, 1339, 1337), (1340, 1342, 1343, 1341), (1344, 1346, 1347, 1345), (1348, 1350, 1351, 1349), (1352, 1354, 1355, 1353), (1356, 1358, 1359, 1357), (1360, 1362, 1363, 1361), (1364, 1366, 1367, 1365), (1368, 1370, 1371, 1369), (1372, 1374, 1375, 1373), (1376, 1378, 1379, 1377), (1380, 1382, 1383, 1381), (1384, 1386, 1387, 1385), (1388, 1390, 1391, 1389), (1392, 1394, 1395, 1393), (1396, 1398, 1399, 1397), (1400, 1402, 1403, 1401), (1404, 1406, 1407, 1405), (1408, 1410, 1411, 1409), (1412, 1414, 1415, 1413), (1416, 1418, 1419, 1417), (1420, 1422, 1423, 1421), (1424, 1426, 1427, 1425), (1428, 1430, 1431, 1429), (1432, 1434, 1435, 1433), (1436, 1438, 1439, 1437), (1440, 1442, 1443, 1441), (1444, 1446, 1447, 1445), (1448, 1450, 1451, 1449), (1452, 1454, 1455, 1453), (1456, 1458, 1459, 1457), (1460, 1462, 1463, 1461), (1464, 1466, 1467, 1465), (1468, 1470, 1471, 1469), (1472, 1474, 1475, 1473), (1476, 1478, 1479, 1477), (1480, 1482, 1483, 1481), (1484, 1486, 1487, 1485), (1488, 1490, 1491, 1489), (1492, 1494, 1495, 1493), (1496, 1498, 1499, 1497), (1500, 1502, 1503, 1501), (1504, 1506, 1507, 1505), (1508, 1510, 1511, 1509), (1173, 416, 417, 1172), (418, 1175, 1174, 419), (965, 208, 209, 964), (210, 967, 966, 211), (757, 0, 1, 756), (2, 759, 758, 3), (1386, 631, 630, 1387), (629, 1384, 1385, 628), (1178, 423, 422, 1179), (421, 1176, 1177, 420), (970, 215, 214, 971), (213, 968, 969, 212), (762, 7, 6, 763), (5, 760, 761, 4), (1390, 635, 634, 1391), (633, 1388, 1389, 632), (1182, 427, 426, 1183), (425, 1180, 1181, 424), (974, 219, 218, 975), (217, 972, 973, 216), (766, 11, 10, 767), (9, 764, 765, 8), (1394, 639, 638, 1395), (637, 1392, 1393, 636), (1186, 431, 430, 1187), (429, 1184, 1185, 428), (978, 223, 222, 979), (221, 976, 977, 220), (770, 15, 14, 771), (13, 768, 769, 12), (1398, 643, 642, 1399), (641, 1396, 1397, 640), (1190, 435, 434, 1191), (433, 1188, 1189, 432), (982, 227, 226, 983), (225, 980, 981, 224), (774, 19, 18, 775), (17, 772, 773, 16), (1402, 647, 646, 1403), (645, 1400, 1401, 644), (1194, 439, 438, 1195), (437, 1192, 1193, 436), (986, 231, 230, 987), (229, 984, 985, 228), (778, 23, 22, 779), (21, 776, 777, 20), (1406, 651, 650, 1407), (649, 1404, 1405, 648), (1198, 443, 442, 1199), (441, 1196, 1197, 440), (990, 235, 234, 991), (233, 988, 989, 232), (782, 27, 26, 783), (25, 780, 781, 24), (1410, 655, 654, 1411), (653, 1408, 1409, 652), (1202, 447, 446, 1203), (445, 1200, 1201, 444), (994, 239, 238, 995), (237, 992, 993, 236), (786, 31, 30, 787), (29, 784, 785, 28), (1414, 659, 658, 1415), (657, 1412, 1413, 656), (1206, 451, 450, 1207), (449, 1204, 1205, 448), (998, 243, 242, 999), (241, 996, 997, 240), (790, 35, 34, 791), (33, 788, 789, 32), (1418, 663, 662, 1419), (661, 1416, 1417, 660), (1210, 455, 454, 1211), (453, 1208, 1209, 452), (1002, 247, 246, 1003), (245, 1000, 1001, 244), (794, 39, 38, 795), (37, 792, 793, 36), (1422, 667, 666, 1423), (665, 1420, 1421, 664), (1214, 459, 458, 1215), (457, 1212, 1213, 456), (1006, 251, 250, 1007), (249, 1004, 1005, 248), (798, 43, 42, 799), (41, 796, 797, 40), (1426, 671, 670, 1427), (669, 1424, 1425, 668), (1218, 463, 462, 1219), (461, 1216, 1217, 460), (1010, 255, 254, 1011), (253, 1008, 1009, 252), (802, 47, 46, 803), (45, 800, 801, 44), (1430, 675, 674, 1431), (673, 1428, 1429, 672), (1222, 467, 466, 1223), (465, 1220, 1221, 464), (1014, 259, 258, 1015), (257, 1012, 1013, 256), (806, 51, 50, 807), (49, 804, 805, 48), (1434, 679, 678, 1435), (677, 1432, 1433, 676), (1226, 471, 470, 1227), (469, 1224, 1225, 468), (1018, 263, 262, 1019), (261, 1016, 1017, 260), (810, 55, 54, 811), (53, 808, 809, 52), (1438, 683, 682, 1439), (681, 1436, 1437, 680), (1230, 475, 474, 1231), (473, 1228, 1229, 472), (1022, 267, 266, 1023), (265, 1020, 1021, 264), (814, 59, 58, 815), (57, 812, 813, 56), (1442, 687, 686, 1443), (685, 1440, 1441, 684), (1234, 479, 478, 1235), (477, 1232, 1233, 476), (1026, 271, 270, 1027), (269, 1024, 1025, 268), (818, 63, 62, 819), (61, 816, 817, 60), (1446, 691, 690, 1447), (689, 1444, 1445, 688), (1238, 483, 482, 1239), (481, 1236, 1237, 480), (1030, 275, 274, 1031), (273, 1028, 1029, 272), (822, 67, 66, 823), (65, 820, 821, 64), (1450, 695, 694, 1451), (693, 1448, 1449, 692), (1242, 487, 486, 1243), (485, 1240, 1241, 484), (1034, 279, 278, 1035), (277, 1032, 1033, 276), (826, 71, 70, 827), (69, 824, 825, 68), (1454, 699, 698, 1455), (697, 1452, 1453, 696), (1246, 491, 490, 1247), (489, 1244, 1245, 488), (1038, 283, 282, 1039), (281, 1036, 1037, 280), (830, 75, 74, 831), (73, 828, 829, 72), (1458, 703, 702, 1459), (701, 1456, 1457, 700), (1250, 495, 494, 1251), (493, 1248, 1249, 492), (1042, 287, 286, 1043), (285, 1040, 1041, 284), (834, 79, 78, 835), (77, 832, 833, 76), (1462, 707, 706, 1463), (705, 1460, 1461, 704), (1254, 499, 498, 1255), (497, 1252, 1253, 496), (1046, 291, 290, 1047), (289, 1044, 1045, 288), (838, 83, 82, 839), (81, 836, 837, 80), (1466, 711, 710, 1467), (709, 1464, 1465, 708), (1258, 503, 502, 1259), (501, 1256, 1257, 500), (1050, 295, 294, 1051), (293, 1048, 1049, 292), (842, 87, 86, 843), (85, 840, 841, 84), (1470, 715, 714, 1471), (713, 1468, 1469, 712), (1262, 507, 506, 1263), (505, 1260, 1261, 504), (1054, 299, 298, 1055), (297, 1052, 1053, 296), (846, 91, 90, 847), (89, 844, 845, 88), (1474, 719, 718, 1475), (717, 1472, 1473, 716), (1266, 511, 510, 1267), (509, 1264, 1265, 508), (1058, 303, 302, 1059), (301, 1056, 1057, 300), (850, 95, 94, 851), (93, 848, 849, 92), (1478, 723, 722, 1479), (721, 1476, 1477, 720), (1270, 515, 514, 1271), (513, 1268, 1269, 512), (1062, 307, 306, 1063), (305, 1060, 1061, 304), (854, 99, 98, 855), (97, 852, 853, 96), (1482, 727, 726, 1483), (725, 1480, 1481, 724), (1274, 519, 518, 1275), (517, 1272, 1273, 516), (1066, 311, 310, 1067), (309, 1064, 1065, 308), (858, 103, 102, 859), (101, 856, 857, 100), (1486, 731, 730, 1487), (729, 1484, 1485, 728), (1278, 523, 522, 1279), (521, 1276, 1277, 520), (1070, 315, 314, 1071), (313, 1068, 1069, 312), (862, 107, 106, 863), (105, 860, 861, 104), (1490, 735, 734, 1491), (733, 1488, 1489, 732), (1282, 527, 526, 1283), (525, 1280, 1281, 524), (1074, 319, 318, 1075), (317, 1072, 1073, 316), (866, 111, 110, 867), (109, 864, 865, 108), (1494, 739, 738, 1495), (737, 1492, 1493, 736), (1286, 531, 530, 1287), (529, 1284, 1285, 528), (1078, 323, 322, 1079), (321, 1076, 1077, 320), (870, 115, 114, 871), (113, 868, 869, 112), (1498, 743, 742, 1499), (741, 1496, 1497, 740), (1290, 535, 534, 1291), (533, 1288, 1289, 532), (1082, 327, 326, 1083), (325, 1080, 1081, 324), (874, 119, 118, 875), (117, 872, 873, 116), (1502, 747, 746, 1503), (745, 1500, 1501, 744), (1294, 539, 538, 1295), (537, 1292, 1293, 536), (1086, 331, 330, 1087), (329, 1084, 1085, 328), (878, 123, 122, 879), (121, 876, 877, 120), (1506, 751, 750, 1507), (749, 1504, 1505, 748), (1298, 543, 542, 1299), (541, 1296, 1297, 540), (1090, 335, 334, 1091), (333, 1088, 1089, 332), (882, 127, 126, 883), (125, 880, 881, 124), (1510, 755, 754, 1511), (753, 1508, 1509, 752), (1302, 547, 546, 1303), (545, 1300, 1301, 544), (1094, 339, 338, 1095), (337, 1092, 1093, 336), (886, 131, 130, 887), (129, 884, 885, 128), (1306, 551, 550, 1307), (549, 1304, 1305, 548), (1098, 343, 342, 1099), (341, 1096, 1097, 340), (890, 135, 134, 891), (133, 888, 889, 132), (1310, 555, 554, 1311), (553, 1308, 1309, 552), (1102, 347, 346, 1103), (345, 1100, 1101, 344), (894, 139, 138, 895), (137, 892, 893, 136), (1314, 559, 558, 1315), (557, 1312, 1313, 556), (1106, 351, 350, 1107), (349, 1104, 1105, 348), (898, 143, 142, 899), (141, 896, 897, 140), (1318, 563, 562, 1319), (561, 1316, 1317, 560), (1110, 355, 354, 1111), (353, 1108, 1109, 352), (902, 147, 146, 903), (145, 900, 901, 144), (1322, 567, 566, 1323), (565, 1320, 1321, 564), (1114, 359, 358, 1115), (357, 1112, 1113, 356), (906, 151, 150, 907), (149, 904, 905, 148), (1326, 571, 570, 1327), (569, 1324, 1325, 568), (1118, 363, 362, 1119), (361, 1116, 1117, 360), (910, 155, 154, 911), (153, 908, 909, 152), (1330, 575, 574, 1331), (573, 1328, 1329, 572), (1122, 367, 366, 1123), (365, 1120, 1121, 364), (914, 159, 158, 915), (157, 912, 913, 156), (1334, 579, 578, 1335), (577, 1332, 1333, 576), (1126, 371, 370, 1127), (369, 1124, 1125, 368), (918, 163, 162, 919), (161, 916, 917, 160), (1338, 583, 582, 1339), (581, 1336, 1337, 580), (1130, 375, 374, 1131), (373, 1128, 1129, 372), (922, 167, 166, 923), (165, 920, 921, 164), (1342, 587, 586, 1343), (585, 1340, 1341, 584), (1134, 379, 378, 1135), (377, 1132, 1133, 376), (926, 171, 170, 927), (169, 924, 925, 168), (1346, 591, 590, 1347), (589, 1344, 1345, 588), (1138, 383, 382, 1139), (381, 1136, 1137, 380), (930, 175, 174, 931), (173, 928, 929, 172), (1350, 595, 594, 1351), (593, 1348, 1349, 592), (1142, 387, 386, 1143), (385, 1140, 1141, 384), (934, 179, 178, 935), (177, 932, 933, 176), (1354, 599, 598, 1355), (597, 1352, 1353, 596), (1146, 391, 390, 1147), (389, 1144, 1145, 388), (938, 183, 182, 939), (181, 936, 937, 180), (1358, 603, 602, 1359), (601, 1356, 1357, 600), (1150, 395, 394, 1151), (393, 1148, 1149, 392), (942, 187, 186, 943), (185, 940, 941, 184), (1362, 607, 606, 1363), (605, 1360, 1361, 604), (1154, 399, 398, 1155), (397, 1152, 1153, 396), (946, 191, 190, 947), (189, 944, 945, 188), (1366, 611, 610, 1367), (609, 1364, 1365, 608), (1158, 403, 402, 1159), (401, 1156, 1157, 400), (950, 195, 194, 951), (193, 948, 949, 192), (1370, 615, 614, 1371), (613, 1368, 1369, 612), (1162, 407, 406, 1163), (405, 1160, 1161, 404), (954, 199, 198, 955), (197, 952, 953, 196), (1374, 619, 618, 1375), (617, 1372, 1373, 616), (1166, 411, 410, 1167), (409, 1164, 1165, 408), (958, 203, 202, 959), (201, 956, 957, 200), (1378, 623, 622, 1379), (621, 1376, 1377, 620), (1170, 415, 414, 1171), (413, 1168, 1169, 412), (962, 207, 206, 963), (205, 960, 961, 204), (1382, 627, 626, 1383), (625, 1380, 1381, 624), (1384, 629, 631, 1386), (1385, 1387, 630, 628), (1176, 421, 423, 1178), (1177, 1179, 422, 420), (968, 213, 215, 970), (969, 971, 214, 212), (760, 5, 7, 762), (4, 761, 1524, 1520), (1388, 633, 635, 1390), (1389, 1391, 634, 632), (1180, 425, 427, 1182), (1181, 1183, 426, 424), (972, 217, 219, 974), (973, 975, 218, 216), (764, 9, 11, 766), (10, 8, 1522, 1523), (1392, 637, 639, 1394), (1393, 1395, 638, 636), (1184, 429, 431, 1186), (1185, 1187, 430, 428), (976, 221, 223, 978), (977, 979, 222, 220), (768, 13, 15, 770), (769, 771, 14, 12), (1396, 641, 643, 1398), (1397, 1399, 642, 640), (1188, 433, 435, 1190), (1189, 1191, 434, 432), (980, 225, 227, 982), (981, 983, 226, 224), (772, 17, 19, 774), (773, 775, 18, 16), (1400, 645, 647, 1402), (1401, 1403, 646, 644), (1192, 437, 439, 1194), (1193, 1195, 438, 436), (984, 229, 231, 986), (985, 987, 230, 228), (776, 21, 23, 778), (777, 779, 22, 20), (1404, 649, 651, 1406), (1405, 1407, 650, 648), (1196, 441, 443, 1198), (1197, 1199, 442, 440), (988, 233, 235, 990), (989, 991, 234, 232), (780, 25, 27, 782), (781, 783, 26, 24), (1408, 653, 655, 1410), (1409, 1411, 654, 652), (1200, 445, 447, 1202), (1201, 1203, 446, 444), (992, 237, 239, 994), (993, 995, 238, 236), (784, 29, 31, 786), (785, 787, 30, 28), (1412, 657, 659, 1414), (1413, 1415, 658, 656), (1204, 449, 451, 1206), (1205, 1207, 450, 448), (996, 241, 243, 998), (997, 999, 242, 240), (788, 33, 35, 790), (789, 791, 34, 32), (1416, 661, 663, 1418), (1417, 1419, 662, 660), (1208, 453, 455, 1210), (1209, 1211, 454, 452), (1000, 245, 247, 1002), (1001, 1003, 246, 244), (792, 37, 39, 794), (793, 795, 38, 36), (1420, 665, 667, 1422), (1421, 1423, 666, 664), (1212, 457, 459, 1214), (1213, 1215, 458, 456), (1004, 249, 251, 1006), (1005, 1007, 250, 248), (796, 41, 43, 798), (797, 799, 42, 40), (1424, 669, 671, 1426), (1425, 1427, 670, 668), (1216, 461, 463, 1218), (1217, 1219, 462, 460), (1008, 253, 255, 1010), (1009, 1011, 254, 252), (800, 45, 47, 802), (801, 803, 46, 44), (1428, 673, 675, 1430), (1429, 1431, 674, 672), (1220, 465, 467, 1222), (1221, 1223, 466, 464), (1012, 257, 259, 1014), (1013, 1015, 258, 256), (804, 49, 51, 806), (805, 807, 50, 48), (1432, 677, 679, 1434), (1433, 1435, 678, 676), (1224, 469, 471, 1226), (1225, 1227, 470, 468), (1016, 261, 263, 1018), (1017, 1019, 262, 260), (808, 53, 55, 810), (809, 811, 54, 52), (1436, 681, 683, 1438), (1437, 1439, 682, 680), (1228, 473, 475, 1230), (1229, 1231, 474, 472), (1020, 265, 267, 1022), (1021, 1023, 266, 264), (812, 57, 59, 814), (813, 815, 58, 56), (1440, 685, 687, 1442), (1441, 1443, 686, 684), (1232, 477, 479, 1234), (1233, 1235, 478, 476), (1024, 269, 271, 1026), (1025, 1027, 270, 268), (816, 61, 63, 818), (817, 819, 62, 60), (1444, 689, 691, 1446), (1445, 1447, 690, 688), (1236, 481, 483, 1238), (1237, 1239, 482, 480), (1028, 273, 275, 1030), (1029, 1031, 274, 272), (820, 65, 67, 822), (821, 823, 66, 64), (1448, 693, 695, 1450), (1449, 1451, 694, 692), (1240, 485, 487, 1242), (1241, 1243, 486, 484), (1032, 277, 279, 1034), (1033, 1035, 278, 276), (824, 69, 71, 826), (825, 827, 70, 68), (1452, 697, 699, 1454), (1453, 1455, 698, 696), (1244, 489, 491, 1246), (1245, 1247, 490, 488), (1036, 281, 283, 1038), (1037, 1039, 282, 280), (828, 73, 75, 830), (829, 831, 74, 72), (1456, 701, 703, 1458), (1457, 1459, 702, 700), (1248, 493, 495, 1250), (1249, 1251, 494, 492), (1040, 285, 287, 1042), (1041, 1043, 286, 284), (832, 77, 79, 834), (833, 835, 78, 76), (1460, 705, 707, 1462), (1461, 1463, 706, 704), (1252, 497, 499, 1254), (1253, 1255, 498, 496), (1044, 289, 291, 1046), (1045, 1047, 290, 288), (836, 81, 83, 838), (837, 839, 82, 80), (1464, 709, 711, 1466), (1465, 1467, 710, 708), (1256, 501, 503, 1258), (1257, 1259, 502, 500), (1048, 293, 295, 1050), (1049, 1051, 294, 292), (840, 85, 87, 842), (841, 843, 86, 84), (1468, 713, 715, 1470), (1469, 1471, 714, 712), (1260, 505, 507, 1262), (1261, 1263, 506, 504), (1052, 297, 299, 1054), (1053, 1055, 298, 296), (844, 89, 91, 846), (845, 847, 90, 88), (1472, 717, 719, 1474), (1473, 1475, 718, 716), (1264, 509, 511, 1266), (1265, 1267, 510, 508), (1056, 301, 303, 1058), (1057, 1059, 302, 300), (848, 93, 95, 850), (849, 851, 94, 92), (1476, 721, 723, 1478), (1477, 1479, 722, 720), (1268, 513, 515, 1270), (1269, 1271, 514, 512), (1060, 305, 307, 1062), (1061, 1063, 306, 304), (852, 97, 99, 854), (853, 855, 98, 96), (1480, 725, 727, 1482), (1481, 1483, 726, 724), (1272, 517, 519, 1274), (1273, 1275, 518, 516), (1064, 309, 311, 1066), (1065, 1067, 310, 308), (856, 101, 103, 858), (857, 859, 102, 100), (1484, 729, 731, 1486), (1485, 1487, 730, 728), (1276, 521, 523, 1278), (1277, 1279, 522, 520), (1068, 313, 315, 1070), (1069, 1071, 314, 312), (860, 105, 107, 862), (861, 863, 106, 104), (1488, 733, 735, 1490), (1489, 1491, 734, 732), (1280, 525, 527, 1282), (1281, 1283, 526, 524), (1072, 317, 319, 1074), (1073, 1075, 318, 316), (864, 109, 111, 866), (865, 867, 110, 108), (1492, 737, 739, 1494), (1493, 1495, 738, 736), (1284, 529, 531, 1286), (1285, 1287, 530, 528), (1076, 321, 323, 1078), (1077, 1079, 322, 320), (868, 113, 115, 870), (869, 871, 114, 112), (1496, 741, 743, 1498), (1497, 1499, 742, 740), (1288, 533, 535, 1290), (1289, 1291, 534, 532), (1080, 325, 327, 1082), (1081, 1083, 326, 324), (872, 117, 119, 874), (873, 875, 118, 116), (1500, 745, 747, 1502), (1501, 1503, 746, 744), (1292, 537, 539, 1294), (1293, 1295, 538, 536), (1084, 329, 331, 1086), (1085, 1087, 330, 328), (876, 121, 123, 878), (877, 879, 122, 120), (1504, 749, 751, 1506), (1505, 1507, 750, 748), (1296, 541, 543, 1298), (1297, 1299, 542, 540), (1088, 333, 335, 1090), (1089, 1091, 334, 332), (880, 125, 127, 882), (881, 883, 126, 124), (1508, 753, 755, 1510), (1509, 1511, 754, 752), (1300, 545, 547, 1302), (1301, 1303, 546, 544), (1092, 337, 339, 1094), (1093, 1095, 338, 336), (884, 129, 131, 886), (885, 887, 130, 128), (1304, 549, 551, 1306), (1305, 1307, 550, 548), (1096, 341, 343, 1098), (1097, 1099, 342, 340), (888, 133, 135, 890), (889, 891, 134, 132), (1308, 553, 555, 1310), (1309, 1311, 554, 552), (1100, 345, 347, 1102), (1101, 1103, 346, 344), (892, 137, 139, 894), (893, 895, 138, 136), (1312, 557, 559, 1314), (1313, 1315, 558, 556), (1104, 349, 351, 1106), (1105, 1107, 350, 348), (896, 141, 143, 898), (897, 899, 142, 140), (1316, 561, 563, 1318), (1317, 1319, 562, 560), (1108, 353, 355, 1110), (1109, 1111, 354, 352), (900, 145, 147, 902), (901, 903, 146, 144), (1320, 565, 567, 1322), (1321, 1323, 566, 564), (1112, 357, 359, 1114), (1113, 1115, 358, 356), (904, 149, 151, 906), (905, 907, 150, 148), (1324, 569, 571, 1326), (1325, 1327, 570, 568), (1116, 361, 363, 1118), (1117, 1119, 362, 360), (908, 153, 155, 910), (909, 911, 154, 152), (1328, 573, 575, 1330), (1329, 1331, 574, 572), (1120, 365, 367, 1122), (1121, 1123, 366, 364), (912, 157, 159, 914), (913, 915, 158, 156), (1332, 577, 579, 1334), (1333, 1335, 578, 576), (1124, 369, 371, 1126), (1125, 1127, 370, 368), (916, 161, 163, 918), (917, 919, 162, 160), (1336, 581, 583, 1338), (1337, 1339, 582, 580), (1128, 373, 375, 1130), (1129, 1131, 374, 372), (920, 165, 167, 922), (921, 923, 166, 164), (1340, 585, 587, 1342), (1341, 1343, 586, 584), (379, 1134, 1517, 1513), (1133, 1135, 378, 376), (924, 169, 171, 926), (925, 927, 170, 168), (1344, 589, 591, 1346), (1345, 1347, 590, 588), (1132, 377, 1512, 1516), (1137, 1139, 382, 380), (928, 173, 175, 930), (929, 931, 174, 172), (1348, 593, 595, 1350), (1349, 1351, 594, 592), (1140, 385, 387, 1142), (1141, 1143, 386, 384), (932, 177, 179, 934), (933, 935, 178, 176), (1352, 597, 599, 1354), (1353, 1355, 598, 596), (1144, 389, 391, 1146), (1145, 1147, 390, 388), (936, 181, 183, 938), (937, 939, 182, 180), (1356, 601, 603, 1358), (1357, 1359, 602, 600), (1148, 393, 395, 1150), (1149, 1151, 394, 392), (940, 185, 187, 942), (941, 943, 186, 184), (1360, 605, 607, 1362), (1361, 1363, 606, 604), (1152, 397, 399, 1154), (1153, 1155, 398, 396), (944, 189, 191, 946), (945, 947, 190, 188), (1364, 609, 611, 1366), (1365, 1367, 610, 608), (1156, 401, 403, 1158), (1157, 1159, 402, 400), (948, 193, 195, 950), (949, 951, 194, 192), (1368, 613, 615, 1370), (1369, 1371, 614, 612), (1160, 405, 407, 1162), (1161, 1163, 406, 404), (952, 197, 199, 954), (953, 955, 198, 196), (1372, 617, 619, 1374), (1373, 1375, 618, 616), (1164, 409, 411, 1166), (1165, 1167, 410, 408), (956, 201, 203, 958), (957, 959, 202, 200), (1376, 621, 623, 1378), (1377, 1379, 622, 620), (1168, 413, 415, 1170), (1169, 1171, 414, 412), (960, 205, 207, 962), (961, 963, 206, 204), (1175, 418, 416, 1173), (1174, 1172, 417, 419), (967, 210, 208, 965), (966, 964, 209, 211), (759, 2, 0, 757), (758, 756, 1, 3), (1380, 625, 627, 1382), (1381, 1383, 626, 624), (1516, 1512, 1513, 1517), (1518, 1514, 1515, 1519), (381, 383, 1515, 1514), (377, 379, 1513, 1512), (1136, 381, 1514, 1518), (383, 1138, 1519, 1515), (1138, 1136, 1518, 1519), (1134, 1132, 1516, 1517), (1524, 1525, 1521, 1520), (1526, 1527, 1523, 1522), (6, 4, 1520, 1521), (763, 6, 1521, 1525), (765, 767, 1527, 1526), (8, 765, 1526, 1522), (761, 763, 1525, 1524), (767, 10, 1523, 1527), (1513, 1514, 1518, 1517), (1522, 1526, 1525, 1521)])
me_mesh_1329.update()
me_plane = bpy.data.meshes.new('Plane')
me_plane.from_pydata([(-1.0, -1.0, 0.0), (1.0, -1.0, 0.0), (-1.0, 1.0, 0.0), (1.0, 1.0, 0.0)], [], [(0, 1, 3, 2)])
_uv = me_plane.uv_layers.new(name='UVMap')
_uv.uv.foreach_set('vector', [0.0, 0.0, 1.0, 0.0, 1.0, 1.0, 0.0, 1.0])
me_plane.update()

# ---- objects
ob_maze = bpy.data.objects.new('maze', me_mesh_1329)
ob_sun = bpy.data.objects.new('Sun', light_sun)
ob_maze_ground_plane = bpy.data.objects.new('maze_ground_plane', me_plane)

# ---- transforms, parenting, visibility, modifiers, constraints
ob_maze.location = (0.0, 0.0, 0.0)
ob_maze.scale = (67.52, 67.52, 67.52)
_m = ob_maze.modifiers.new('Auto Smooth', 'NODES')
_m.node_group = ng_auto_smooth
_gi = [s.identifier for s in ng_auto_smooth.interface.items_tree if s.item_type == 'SOCKET' and s.in_out == 'INPUT']
_m[_gi[1]] = 3.142  # Angle
ob_sun.location = (0.0, 0.0, 5.369)
ob_sun.rotation_euler = (0.8104, -0.628, 0.1382)
ob_maze_ground_plane.location = (0.03282, 0.1096, 0.003707)
ob_maze_ground_plane.scale = (3.132, 3.803, 3.025)

# ---- collection membership
scene.collection.objects.link(ob_maze)
scene.collection.objects.link(ob_sun)
scene.collection.objects.link(ob_maze_ground_plane)

# ---- scene / render settings (as saved in the file)
scene.frame_start = 1; scene.frame_end = 250; scene.frame_set(1)
scene.render.engine = 'BLENDER_EEVEE_NEXT'
scene.cycles.sampling_pattern = 'TABULATED_SOBOL'
scene.cycles.use_light_tree = False
scene.view_settings.view_transform = 'Filmic'
bpy.context.view_layer.update()

# ---- added for rendering (the .blend has no active camera): camera
cam_auto = bpy.data.cameras.new('AutoCamera')
cam_auto.lens = 50.0
cam_auto.sensor_width = 36.0
cam_auto.clip_end = 1000.0
ob_auto_camera = bpy.data.objects.new('AutoCamera', cam_auto)
scene.collection.objects.link(ob_auto_camera)
ob_auto_camera.location = (9.16081, -10.844, 7.55342)
ob_auto_camera.rotation_euler = (1.09748, -7.21219e-08, 0.694738)
scene.camera = ob_auto_camera
bpy.context.view_layer.update()
